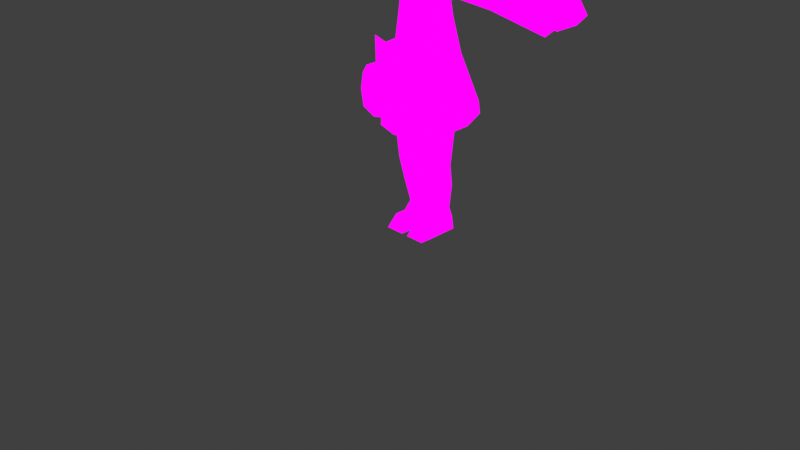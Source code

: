 # Source: Test6.blend  (saved by Blender 4.3.34; exported with 4.5.12 LTS)
import bpy
from mathutils import Matrix  # noqa: F401  (used for matrix-valued properties, if any)

bpy.ops.wm.read_factory_settings(use_empty=True)
scene = bpy.context.scene
scene.name = 'Scene'

# ---- collections
col_collection = bpy.data.collections.new('Collection'); scene.collection.children.link(col_collection)

# ---- images (referenced by path relative to the original .blend; pixels are not part of the script)
import os
ASSET_DIR = os.environ.get("B2B_ASSET_DIR", "")  # directory of the original .blend (textures are referenced by path, not embedded)
HERE = os.path.dirname(os.path.abspath(__file__))  # packed textures are extracted next to this script under _unpacked/

def load_image(name, relpath, width, height, colorspace="sRGB"):
    """Load a texture the original file referenced (path relative to the .blend, or extracted next to this script)."""
    p = next((c for c in (os.path.join(HERE, relpath), os.path.join(ASSET_DIR, relpath)) if relpath and os.path.exists(c)), "")
    if p:
        img = bpy.data.images.load(p, check_existing=True)
        img.name = name
    else:  # same state as the original file: an image datablock whose file is absent (Cycles renders it pink)
        img = bpy.data.images.new(name, width, height)
        img.source = "FILE"
        img.filepath = "//" + (relpath or name)
    img.colorspace_settings.name = colorspace
    return img
img_mimioutfit_png = load_image('mimioutfit.png', 'LowPolyCharacter/Textures/mimioutfit.png', 1024, 1024, 'sRGB')
img_tx_maiface_png = load_image('tx_maiface.png', 'LowPolyCharacter/Textures/tx_maiface.png', 1024, 1024, 'sRGB')

# ---- materials (node trees are filled in below, after node groups)
mat_material_004 = bpy.data.materials.new('Material.004')
mat_material_005 = bpy.data.materials.new('Material.005')
mat_eyes = bpy.data.materials.new('eyes')
mat_mouth = bpy.data.materials.new('mouth')

# ---- material node trees
mat_material_004.use_nodes = True; mat_material_004.node_tree.nodes.clear()
_N = mat_material_004.node_tree.nodes; _L = mat_material_004.node_tree.links
n0 = _N.new('ShaderNodeOutputMaterial'); n0.name = 'Material Output'; n0.location = (300, 300)
n1 = _N.new('ShaderNodeEmission'); n1.name = 'Emission'; n1.location = (10, 300)
n2 = _N.new('ShaderNodeTexImage'); n2.name = 'Image Texture'; n2.location = (-280, 280)
n2.image = img_mimioutfit_png
n2.interpolation = 'Closest'
_L.new(n1.outputs[0], n0.inputs[0])
_L.new(n2.outputs[0], n1.inputs[0])
n0.is_active_output = True
mat_material_005.use_nodes = True; mat_material_005.node_tree.nodes.clear()
_N = mat_material_005.node_tree.nodes; _L = mat_material_005.node_tree.links
n0 = _N.new('ShaderNodeOutputMaterial'); n0.name = 'Material Output'; n0.location = (300, 300)
n1 = _N.new('ShaderNodeEmission'); n1.name = 'Emission'; n1.location = (10, 300)
n2 = _N.new('ShaderNodeTexImage'); n2.name = 'Image Texture'; n2.location = (-280, 280)
n2.image = img_mimioutfit_png
n2.interpolation = 'Closest'
_L.new(n1.outputs[0], n0.inputs[0])
_L.new(n2.outputs[0], n1.inputs[0])
n0.is_active_output = True
mat_eyes.use_nodes = True; mat_eyes.node_tree.nodes.clear()
_N = mat_eyes.node_tree.nodes; _L = mat_eyes.node_tree.links
n0 = _N.new('ShaderNodeOutputMaterial'); n0.name = 'Material Output'; n0.location = (300, 300)
n1 = _N.new('ShaderNodeEmission'); n1.name = 'Emission'; n1.location = (10, 300)
n2 = _N.new('ShaderNodeTexImage'); n2.name = 'Image Texture'; n2.location = (-280, 280)
n2.image = img_tx_maiface_png
n2.interpolation = 'Closest'
n3 = _N.new('ShaderNodeCombineXYZ'); n3.name = 'Combine XYZ'; n3.location = (-1692, 9)
n4 = _N.new('ShaderNodeMix'); n4.name = 'Mix'; n4.location = (-1505, 12)
n4.data_type = 'VECTOR'
n5 = _N.new('ShaderNodeCombineXYZ'); n5.name = 'Combine XYZ.001'; n5.location = (-1696, -279)
n5.inputs[0].default_value = 0.5
n6 = _N.new('ShaderNodeMapping'); n6.name = 'Mapping'; n6.location = (-524, 304)
n7 = _N.new('ShaderNodeTexCoord'); n7.name = 'Texture Coordinate'; n7.location = (-783, 356)
n8 = _N.new('ShaderNodeCombineXYZ'); n8.name = 'Combine XYZ.002'; n8.location = (-1698, -130)
n8.inputs[0].default_value = 0.25
n9 = _N.new('ShaderNodeValue'); n9.name = 'Value'; n9.location = (-1929, 231)
n9.outputs[0].default_value = 0.0
n10 = _N.new('ShaderNodeMath'); n10.name = 'Math'; n10.location = (-1703, 308)
n10.operation = 'GREATER_THAN'
n10.inputs[1].default_value = 1.0
n11 = _N.new('ShaderNodeMath'); n11.name = 'Math.001'; n11.location = (-1518, 305)
n11.operation = 'GREATER_THAN'
n11.inputs[1].default_value = 2.0
n12 = _N.new('ShaderNodeMix'); n12.name = 'Mix.001'; n12.location = (-1314, 11)
n12.data_type = 'VECTOR'
n13 = _N.new('ShaderNodeCombineXYZ'); n13.name = 'Combine XYZ.003'; n13.location = (-1696, -411)
n13.inputs[0].default_value = 0.75
n14 = _N.new('ShaderNodeMix'); n14.name = 'Mix.002'; n14.location = (-1140, 8)
n14.data_type = 'VECTOR'
n15 = _N.new('ShaderNodeMath'); n15.name = 'Math.002'; n15.location = (-1345, 311)
n15.operation = 'GREATER_THAN'
n15.inputs[1].default_value = 3.0
_L.new(n1.outputs[0], n0.inputs[0])
_L.new(n2.outputs[0], n1.inputs[0])
_L.new(n3.outputs[0], n4.inputs[2])
_L.new(n5.outputs[0], n4.inputs[3])
_L.new(n6.outputs[0], n2.inputs[0])
_L.new(n7.outputs[2], n6.inputs[0])
_L.new(n3.outputs[0], n4.inputs[4])
_L.new(n14.outputs[1], n6.inputs[1])
_L.new(n8.outputs[0], n4.inputs[5])
_L.new(n9.outputs[0], n10.inputs[0])
_L.new(n10.outputs[0], n4.inputs[0])
_L.new(n4.outputs[1], n12.inputs[4])
_L.new(n5.outputs[0], n12.inputs[5])
_L.new(n12.outputs[1], n14.inputs[4])
_L.new(n13.outputs[0], n14.inputs[5])
_L.new(n11.outputs[0], n12.inputs[0])
_L.new(n9.outputs[0], n11.inputs[0])
_L.new(n9.outputs[0], n15.inputs[0])
_L.new(n15.outputs[0], n14.inputs[0])
n0.is_active_output = True
mat_mouth.use_nodes = True; mat_mouth.node_tree.nodes.clear()
_N = mat_mouth.node_tree.nodes; _L = mat_mouth.node_tree.links
n0 = _N.new('ShaderNodeOutputMaterial'); n0.name = 'Material Output'; n0.location = (300, 300)
n1 = _N.new('ShaderNodeEmission'); n1.name = 'Emission'; n1.location = (10, 300)
n2 = _N.new('ShaderNodeTexImage'); n2.name = 'Image Texture'; n2.location = (-280, 280)
n2.image = img_tx_maiface_png
n2.interpolation = 'Closest'
n3 = _N.new('ShaderNodeCombineXYZ'); n3.name = 'Combine XYZ'; n3.location = (-1692, 9)
n4 = _N.new('ShaderNodeMix'); n4.name = 'Mix'; n4.location = (-1505, 12)
n4.data_type = 'VECTOR'
n5 = _N.new('ShaderNodeCombineXYZ'); n5.name = 'Combine XYZ.001'; n5.location = (-1696, -279)
n5.inputs[0].default_value = 0.5
n6 = _N.new('ShaderNodeMapping'); n6.name = 'Mapping'; n6.location = (-524, 304)
n7 = _N.new('ShaderNodeTexCoord'); n7.name = 'Texture Coordinate'; n7.location = (-783, 356)
n8 = _N.new('ShaderNodeCombineXYZ'); n8.name = 'Combine XYZ.002'; n8.location = (-1698, -130)
n8.inputs[0].default_value = 0.25
n9 = _N.new('ShaderNodeValue'); n9.name = 'Value'; n9.location = (-1929, 231)
n9.outputs[0].default_value = 1.387
n10 = _N.new('ShaderNodeMath'); n10.name = 'Math'; n10.location = (-1703, 308)
n10.operation = 'GREATER_THAN'
n10.inputs[1].default_value = 1.0
n11 = _N.new('ShaderNodeMath'); n11.name = 'Math.001'; n11.location = (-1518, 305)
n11.operation = 'GREATER_THAN'
n11.inputs[1].default_value = 2.0
n12 = _N.new('ShaderNodeMix'); n12.name = 'Mix.001'; n12.location = (-1314, 11)
n12.data_type = 'VECTOR'
n13 = _N.new('ShaderNodeCombineXYZ'); n13.name = 'Combine XYZ.003'; n13.location = (-1696, -411)
n13.inputs[0].default_value = 0.75
n14 = _N.new('ShaderNodeMix'); n14.name = 'Mix.002'; n14.location = (-1140, 8)
n14.data_type = 'VECTOR'
n15 = _N.new('ShaderNodeMath'); n15.name = 'Math.002'; n15.location = (-1345, 311)
n15.operation = 'GREATER_THAN'
n15.inputs[1].default_value = 3.0
_L.new(n1.outputs[0], n0.inputs[0])
_L.new(n2.outputs[0], n1.inputs[0])
_L.new(n3.outputs[0], n4.inputs[2])
_L.new(n5.outputs[0], n4.inputs[3])
_L.new(n6.outputs[0], n2.inputs[0])
_L.new(n7.outputs[2], n6.inputs[0])
_L.new(n3.outputs[0], n4.inputs[4])
_L.new(n14.outputs[1], n6.inputs[1])
_L.new(n8.outputs[0], n4.inputs[5])
_L.new(n9.outputs[0], n10.inputs[0])
_L.new(n10.outputs[0], n4.inputs[0])
_L.new(n4.outputs[1], n12.inputs[4])
_L.new(n5.outputs[0], n12.inputs[5])
_L.new(n12.outputs[1], n14.inputs[4])
_L.new(n13.outputs[0], n14.inputs[5])
_L.new(n11.outputs[0], n12.inputs[0])
_L.new(n9.outputs[0], n11.inputs[0])
_L.new(n9.outputs[0], n15.inputs[0])
_L.new(n15.outputs[0], n14.inputs[0])
n0.is_active_output = True

# ---- world
world_world = bpy.data.worlds.new('World'); scene.world = world_world
world_world.use_nodes = True; world_world.node_tree.nodes.clear()
_N = world_world.node_tree.nodes; _L = world_world.node_tree.links
n0 = _N.new('ShaderNodeOutputWorld'); n0.name = 'World Output'; n0.location = (300, 300)
n1 = _N.new('ShaderNodeBackground'); n1.name = 'Background'; n1.location = (10, 300)
n1.inputs[0].default_value = (0.05088, 0.05088, 0.05088, 1.0)
_L.new(n1.outputs[0], n0.inputs[0])
n0.is_active_output = True
world_world.color = (0.05088, 0.05088, 0.05088)
world_world.sun_shadow_jitter_overblur = 0.0

# ---- cameras
cam_camera = bpy.data.cameras.new('Camera')
cam_camera.clip_end = 100.0
cam_camera.ortho_scale = 7.314

# ---- meshes
me_cylinder = bpy.data.meshes.new('Cylinder')
me_cylinder.from_pydata([(0.0, 0.1, -0.0625), (0.0, 0.1, 0.0625), (0.09511, 0.0309, -0.0625), (0.09511, 0.0309, 0.0625), (0.05878, -0.0809, -0.0625), (0.05878, -0.0809, 0.0625), (-0.05878, -0.0809, -0.0625), (-0.05878, -0.0809, 0.0625), (-0.09511, 0.0309, -0.0625), (-0.09511, 0.0309, 0.0625)], [], [(0, 1, 3, 2), (2, 3, 5, 4), (4, 5, 7, 6), (3, 1, 9, 7, 5), (6, 7, 9, 8), (8, 9, 1, 0), (0, 2, 4, 6, 8)])
_uv = me_cylinder.uv_layers.new(name='UVMap')
_uv.uv.foreach_set('vector', [0.1801, 0.9178, 0.1801, 0.9209, 0.1789, 0.9209, 0.1789, 0.9178, 0.1789, 0.9178, 0.1789, 0.9209, 0.1776, 0.9209, 0.1776, 0.9178, 0.1776, 0.9178, 0.1776, 0.9209, 0.1764, 0.9209, 0.1764, 0.9178, 0.1769, 0.9167, 0.1755, 0.9177, 0.1741, 0.9167, 0.1746, 0.9151, 0.1763, 0.9151, 0.1764, 0.9178, 0.1764, 0.9209, 0.1752, 0.9209, 0.1752, 0.9178, 0.1752, 0.9178, 0.1752, 0.9209, 0.1739, 0.9209, 0.1739, 0.9178, 0.1786, 0.9177, 0.18, 0.9167, 0.1794, 0.9151, 0.1777, 0.9151, 0.1772, 0.9167])
me_cylinder.materials.append(mat_material_004)
me_cylinder.update()
me_cylinder.normals_split_custom_set([tuple(v) for v in zip(*[iter([0.5878, 0.809, 0.0, 0.5878, 0.809, 0.0, 0.5878, 0.809, 0.0, 0.5878, 0.809, 0.0, 0.9511, -0.309, 0.0, 0.9511, -0.309, 0.0, 0.9511, -0.309, 0.0, 0.9511, -0.309, 0.0, 0.0, -1.0, 0.0, 0.0, -1.0, 0.0, 0.0, -1.0, 0.0, 0.0, -1.0, 0.0, 0.0, 0.0, 1.0, 0.0, 0.0, 1.0, 0.0, 0.0, 1.0, 0.0, 0.0, 1.0, 0.0, 0.0, 1.0, -0.9511, -0.309, 0.0, -0.9511, -0.309, 0.0, -0.9511, -0.309, 0.0, -0.9511, -0.309, 0.0, -0.5878, 0.809, 0.0, -0.5878, 0.809, 0.0, -0.5878, 0.809, 0.0, -0.5878, 0.809, 0.0, 0.0, 0.0, -1.0, 0.0, 0.0, -1.0, 0.0, 0.0, -1.0, 0.0, 0.0, -1.0, 0.0, 0.0, -1.0])] * 3)])
me_circle = bpy.data.meshes.new('Circle')
me_circle.from_pydata([(0.01359, 0.6861, -0.03572), (-0.4663, 0.4972, -0.1239), (-0.6664, 0.02169, -0.2115), (-0.4695, -0.4618, -0.2471), (0.00909, -0.67, -0.21), (0.489, -0.4811, -0.1218), (0.6891, -0.005581, -0.03422), (0.4922, 0.4779, 0.001431), (0.002787, 0.3205, 0.06063), (-0.2237, 0.2309, 0.01879), (-0.3175, 0.005277, -0.02275), (-0.2247, -0.2241, -0.03967), (0.0007763, -0.3229, -0.02204), (0.2283, -0.2333, 0.0198), (0.3233, -0.00766, 0.06134), (0.2299, 0.2217, 0.07825), (-0.2056, -0.1193, 0.7714), (0.01223, 0.2701, 0.04079), (-0.1722, 0.1971, 0.006706), (-0.2485, 0.01332, -0.02714), (-0.1729, -0.1735, -0.04091), (0.01067, -0.254, -0.02656), (0.1959, -0.181, 0.007524), (0.2733, 0.002784, 0.04137), (0.1972, 0.1896, 0.05514)], [], [(0, 7, 15, 8), (6, 5, 13, 14), (4, 3, 11, 12), (2, 1, 9, 10), (7, 6, 14, 15), (5, 4, 12, 13), (3, 2, 10, 11), (1, 0, 8, 9), (15, 16, 14), (13, 16, 12), (11, 16, 10), (9, 16, 8), (8, 16, 15), (14, 16, 13), (12, 16, 11), (10, 16, 9), (2, 3, 20, 19), (0, 1, 18, 17), (7, 0, 17, 24), (5, 6, 23, 22), (3, 4, 21, 20), (1, 2, 19, 18), (6, 7, 24, 23), (4, 5, 22, 21)])
_uv = me_circle.uv_layers.new(name='UVMap')
_uv.uv.foreach_set('vector', [0.5687, 0.4179, 0.5881, 0.4372, 0.5706, 0.4444, 0.5621, 0.4358, 0.5881, 0.4645, 0.5687, 0.4837, 0.5621, 0.4653, 0.5707, 0.4566, 0.5416, 0.4835, 0.5226, 0.4644, 0.5412, 0.4568, 0.5499, 0.4654, 0.5225, 0.4375, 0.5415, 0.4182, 0.5499, 0.4358, 0.5413, 0.4445, 0.5881, 0.4372, 0.5881, 0.4645, 0.5707, 0.4566, 0.5706, 0.4444, 0.5687, 0.4837, 0.5416, 0.4835, 0.5499, 0.4654, 0.5621, 0.4653, 0.5226, 0.4644, 0.5225, 0.4375, 0.5413, 0.4445, 0.5412, 0.4568, 0.5415, 0.4182, 0.5687, 0.4179, 0.5621, 0.4358, 0.5499, 0.4358, 0.7007, 0.2706, 0.6615, 0.45, 0.6546, 0.2699, 0.5692, 0.2697, 0.6615, 0.45, 0.5382, 0.2697, 0.5553, 0.2691, 0.6615, 0.45, 0.5908, 0.2693, 0.6258, 0.2698, 0.6615, 0.45, 0.6397, 0.2703, 0.7499, 0.2694, 0.6615, 0.45, 0.7265, 0.27, 0.6546, 0.2699, 0.6615, 0.45, 0.5692, 0.2697, 0.54, 0.2693, 0.6615, 0.45, 0.5553, 0.2691, 0.5908, 0.2693, 0.6615, 0.45, 0.6258, 0.2698, 0.9577, 0.3483, 0.9576, 0.4061, 0.9113, 0.387, 0.9111, 0.3653, 0.8588, 0.3066, 0.9169, 0.307, 0.8958, 0.3499, 0.8742, 0.3499, 0.8174, 0.3479, 0.8588, 0.3066, 0.8742, 0.3499, 0.8591, 0.3652, 0.8588, 0.4473, 0.8174, 0.4063, 0.859, 0.3868, 0.8743, 0.4022, 0.9576, 0.4061, 0.9168, 0.447, 0.8959, 0.4023, 0.9113, 0.387, 0.9169, 0.307, 0.9577, 0.3483, 0.9111, 0.3653, 0.8958, 0.3499, 0.8174, 0.4063, 0.8174, 0.3479, 0.8591, 0.3652, 0.859, 0.3868, 0.9168, 0.447, 0.8588, 0.4473, 0.8743, 0.4022, 0.8959, 0.4023])
me_circle.materials.append(mat_material_004)
me_circle.update()
me_body = bpy.data.meshes.new('Body')
me_body.from_pydata([(-30.68, -94.03, -39.78), (1.593e-06, 30.25, 36.12), (1.375e-06, -95.41, -46.6), (-19.79, 30.08, 30.97), (-53.14, -79.89, 29.68), (-34.28, 29.63, 16.9), (1.874e-06, -164.6, 94.05), (1.593e-06, 65.56, 30.56), (-42.36, -166.9, 83.05), (-18.81, 65.56, 26.51), (-73.37, -172.9, 53.0), (-32.58, 65.56, 15.42), (-84.72, -181.1, 11.94), (-37.61, 65.56, 0.2763), (-73.37, -189.4, -29.11), (-32.58, 65.56, -14.87), (-42.36, -195.4, -59.17), (-18.81, 65.56, -25.95), (9.073e-07, -197.6, -70.17), (1.593e-06, 65.56, -30.01), (1.435e-06, -74.71, 55.11), (-39.58, 29.01, -2.321), (-30.68, -76.1, 48.3), (-34.28, 28.4, -21.54), (-61.36, -85.06, 4.258), (-53.14, -90.24, -21.17), (-19.79, 27.95, -35.62), (1.593e-06, -9.968, 40.38), (-23.4, -10.46, 34.85), (-40.53, -11.81, 19.75), (-46.8, -13.65, -0.8775), (-40.53, -15.49, -21.51), (-23.4, -16.84, -36.61), (1.593e-06, -17.34, -42.13), (1.593e-06, 27.78, -40.77), (1.4e-06, -147.5, -4.308), (30.68, -94.03, -39.78), (19.79, 30.08, 30.97), (53.14, -79.89, 29.68), (34.28, 29.63, 16.9), (42.36, -166.9, 83.05), (18.81, 65.56, 26.51), (73.37, -172.9, 53.0), (32.58, 65.56, 15.42), (84.72, -181.1, 11.94), (37.61, 65.56, 0.2763), (73.37, -189.4, -29.11), (32.58, 65.56, -14.87), (42.36, -195.4, -59.17), (18.81, 65.56, -25.95), (39.58, 29.01, -2.321), (30.68, -76.1, 48.3), (34.28, 28.4, -21.54), (61.36, -85.06, 4.258), (53.14, -90.24, -21.17), (19.79, 27.95, -35.62), (23.4, -10.46, 34.85), (40.53, -11.81, 19.75), (46.8, -13.65, -0.8775), (40.53, -15.49, -21.51), (23.4, -16.84, -36.61), (-19.86, 59.34, -43.91), (1.706e-06, 38.53, -47.35), (1.894e-06, 75.11, -26.55), (1.834e-06, 64.56, -51.96), (19.86, 59.34, -43.91), (-50.44, 74.96, -18.11), (-13.37, 32.39, -47.5), (-44.66, 57.48, -33.83), (-15.95, 23.49, 50.75), (-26.1, 36.74, -44.8), (-23.67, 56.1, 39.74), (-31.13, 30.48, 46.42), (-25.81, 60.75, -37.79), (-46.2, 53.76, 35.95), (-26.49, 76.18, 22.97), (-49.65, 72.81, 22.18), (-50.44, 80.57, 2.391), (-27.72, 84.92, 2.623), (1.593e-06, 76.21, -22.51), (1.593e-06, 58.91, -41.52), (1.593e-06, 30.14, -49.68), (1.593e-06, 18.66, 52.55), (1.593e-06, 54.36, 43.81), (1.593e-06, 73.59, 26.75), (1.593e-06, 81.58, 2.476), (-28.78, 79.36, -18.76), (1.593e-06, 40.62, 2.303), (50.44, 74.96, -18.11), (13.37, 32.39, -47.5), (44.66, 57.48, -33.83), (15.95, 23.49, 50.75), (26.1, 36.74, -44.8), (23.67, 56.1, 39.74), (31.13, 30.48, 46.42), (25.81, 60.75, -37.79), (46.2, 53.76, 35.95), (26.49, 76.18, 22.97), (49.65, 72.81, 22.18), (50.44, 80.57, 2.391), (27.72, 84.92, 2.623), (28.78, 79.36, -18.76)], [], [(22, 8, 6, 20), (3, 9, 11, 5), (0, 16, 14, 25), (1, 7, 9, 3), (8, 22, 4, 10), (5, 11, 13, 21), (12, 24, 25, 14), (23, 15, 17, 26), (16, 0, 2, 18), (21, 13, 15, 23), (24, 12, 10, 4), (26, 17, 19, 34), (26, 32, 31, 23), (16, 35, 14), (22, 28, 29, 4), (24, 30, 31, 25), (0, 32, 33, 2), (8, 35, 6), (14, 35, 12), (12, 35, 10), (10, 35, 8), (28, 22, 20, 27), (28, 3, 5, 29), (30, 24, 4, 29), (30, 21, 23, 31), (32, 0, 25, 31), (32, 26, 34, 33), (3, 28, 27, 1), (18, 35, 16), (21, 30, 29, 5), (51, 20, 6, 40), (37, 39, 43, 41), (36, 54, 46, 48), (1, 37, 41, 7), (40, 42, 38, 51), (39, 50, 45, 43), (44, 46, 54, 53), (52, 55, 49, 47), (48, 18, 2, 36), (50, 52, 47, 45), (53, 38, 42, 44), (55, 34, 19, 49), (55, 52, 59, 60), (48, 46, 35), (51, 38, 57, 56), (53, 54, 59, 58), (36, 2, 33, 60), (40, 6, 35), (46, 44, 35), (44, 42, 35), (42, 40, 35), (56, 27, 20, 51), (56, 57, 39, 37), (58, 57, 38, 53), (58, 59, 52, 50), (60, 59, 54, 36), (60, 33, 34, 55), (37, 1, 27, 56), (18, 48, 35), (50, 39, 57, 58), (61, 64, 62), (63, 64, 61), (65, 62, 64), (63, 65, 64), (86, 79, 80, 73), (66, 86, 73, 68), (69, 82, 83, 71), (72, 69, 71, 74), (75, 84, 85, 78), (76, 75, 78, 77), (86, 66, 77, 78), (78, 85, 79, 86), (67, 70, 68, 73), (73, 80, 81, 67), (84, 75, 71, 83), (75, 76, 74, 71), (68, 87, 66), (70, 87, 68), (66, 87, 77), (67, 87, 70), (77, 87, 76), (81, 87, 67), (76, 87, 74), (74, 87, 72), (72, 87, 69), (69, 87, 82), (101, 95, 80, 79), (88, 90, 95, 101), (91, 93, 83, 82), (94, 96, 93, 91), (97, 100, 85, 84), (98, 99, 100, 97), (101, 100, 99, 88), (100, 101, 79, 85), (89, 95, 90, 92), (95, 89, 81, 80), (84, 83, 93, 97), (97, 93, 96, 98), (90, 88, 87), (92, 90, 87), (88, 99, 87), (89, 92, 87), (99, 98, 87), (81, 89, 87), (98, 96, 87), (96, 94, 87), (94, 91, 87), (91, 82, 87)])
_uv = me_body.uv_layers.new(name='UVMap')
_uv.uv.foreach_set('vector', [0.6415, 0.4037, 0.6465, 0.37, 0.6282, 0.3708, 0.6282, 0.4042, 0.6355, 0.4528, 0.6352, 0.466, 0.6403, 0.466, 0.6409, 0.4526, 0.6384, 0.4025, 0.643, 0.3686, 0.6551, 0.3706, 0.6472, 0.4038, 0.6282, 0.4529, 0.6282, 0.466, 0.6352, 0.466, 0.6355, 0.4528, 0.6465, 0.37, 0.6415, 0.4037, 0.6512, 0.4023, 0.66, 0.3678, 0.6409, 0.4526, 0.6403, 0.466, 0.6421, 0.466, 0.6429, 0.4524, 0.6595, 0.3734, 0.6504, 0.4055, 0.6472, 0.4038, 0.6551, 0.3706, 0.6379, 0.4522, 0.6373, 0.4646, 0.6327, 0.4646, 0.633, 0.452, 0.643, 0.3686, 0.6384, 0.4025, 0.6264, 0.4021, 0.6264, 0.3679, 0.6396, 0.4524, 0.639, 0.4646, 0.6373, 0.4646, 0.6379, 0.4522, 0.6548, 0.4004, 0.6649, 0.3647, 0.66, 0.3678, 0.6512, 0.4023, 0.633, 0.452, 0.6327, 0.4646, 0.6264, 0.4646, 0.6264, 0.452, 0.633, 0.452, 0.6342, 0.4371, 0.64, 0.4375, 0.6379, 0.4522, 0.6549, 0.1341, 0.605, 0.1507, 0.6402, 0.1084, 0.6415, 0.4037, 0.6369, 0.4378, 0.6432, 0.4373, 0.6512, 0.4023, 0.6504, 0.4055, 0.6421, 0.4381, 0.64, 0.4375, 0.6472, 0.4038, 0.6384, 0.4025, 0.6342, 0.4371, 0.6264, 0.4369, 0.6264, 0.4021, 0.5591, 0.1085, 0.605, 0.1507, 0.5442, 0.1346, 0.6402, 0.1084, 0.605, 0.1507, 0.6147, 0.09343, 0.6147, 0.09343, 0.605, 0.1507, 0.585, 0.09343, 0.585, 0.09343, 0.605, 0.1507, 0.5591, 0.1085, 0.6369, 0.4378, 0.6415, 0.4037, 0.6282, 0.4042, 0.6282, 0.4379, 0.6369, 0.4378, 0.6355, 0.4528, 0.6409, 0.4526, 0.6432, 0.4373, 0.6455, 0.4366, 0.6548, 0.4004, 0.6512, 0.4023, 0.6432, 0.4373, 0.6421, 0.4381, 0.6396, 0.4524, 0.6379, 0.4522, 0.64, 0.4375, 0.6342, 0.4371, 0.6384, 0.4025, 0.6472, 0.4038, 0.64, 0.4375, 0.6342, 0.4371, 0.633, 0.452, 0.6264, 0.452, 0.6264, 0.4369, 0.6355, 0.4528, 0.6369, 0.4378, 0.6282, 0.4379, 0.6282, 0.4529, 0.6549, 0.1638, 0.605, 0.1507, 0.6549, 0.1341, 0.6429, 0.4524, 0.6455, 0.4366, 0.6432, 0.4373, 0.6409, 0.4526, 0.6149, 0.4037, 0.6282, 0.4042, 0.6282, 0.3708, 0.6098, 0.37, 0.6208, 0.4528, 0.6154, 0.4526, 0.6161, 0.466, 0.6212, 0.466, 0.6144, 0.4025, 0.6056, 0.4038, 0.5977, 0.3706, 0.6099, 0.3686, 0.6282, 0.4529, 0.6208, 0.4528, 0.6212, 0.466, 0.6282, 0.466, 0.6098, 0.37, 0.5963, 0.3678, 0.6051, 0.4023, 0.6149, 0.4037, 0.6154, 0.4526, 0.6135, 0.4524, 0.6142, 0.466, 0.6161, 0.466, 0.5933, 0.3734, 0.5977, 0.3706, 0.6056, 0.4038, 0.6024, 0.4055, 0.6149, 0.4522, 0.6198, 0.452, 0.6201, 0.4646, 0.6155, 0.4646, 0.6099, 0.3686, 0.6264, 0.3679, 0.6264, 0.4021, 0.6144, 0.4025, 0.6132, 0.4524, 0.6149, 0.4522, 0.6155, 0.4646, 0.6138, 0.4646, 0.6016, 0.4004, 0.6051, 0.4023, 0.5963, 0.3678, 0.5914, 0.3647, 0.6198, 0.452, 0.6264, 0.452, 0.6264, 0.4646, 0.6201, 0.4646, 0.6198, 0.452, 0.6149, 0.4522, 0.6129, 0.4375, 0.6186, 0.4371, 0.6402, 0.1897, 0.6148, 0.2049, 0.605, 0.1507, 0.6149, 0.4037, 0.6051, 0.4023, 0.6131, 0.4373, 0.6195, 0.4378, 0.6024, 0.4055, 0.6056, 0.4038, 0.6129, 0.4375, 0.6108, 0.4381, 0.6144, 0.4025, 0.6264, 0.4021, 0.6264, 0.4369, 0.6186, 0.4371, 0.5443, 0.1647, 0.5442, 0.1346, 0.605, 0.1507, 0.6148, 0.2049, 0.5852, 0.2052, 0.605, 0.1507, 0.5852, 0.2052, 0.5593, 0.1906, 0.605, 0.1507, 0.5593, 0.1906, 0.5443, 0.1647, 0.605, 0.1507, 0.6195, 0.4378, 0.6282, 0.4379, 0.6282, 0.4042, 0.6149, 0.4037, 0.6195, 0.4378, 0.6131, 0.4373, 0.6154, 0.4526, 0.6208, 0.4528, 0.6108, 0.4366, 0.6131, 0.4373, 0.6051, 0.4023, 0.6016, 0.4004, 0.6108, 0.4381, 0.6129, 0.4375, 0.6149, 0.4522, 0.6132, 0.4524, 0.6186, 0.4371, 0.6129, 0.4375, 0.6056, 0.4038, 0.6144, 0.4025, 0.6186, 0.4371, 0.6264, 0.4369, 0.6264, 0.452, 0.6198, 0.452, 0.6208, 0.4528, 0.6282, 0.4529, 0.6282, 0.4379, 0.6195, 0.4378, 0.6549, 0.1638, 0.6402, 0.1897, 0.605, 0.1507, 0.6135, 0.4524, 0.6154, 0.4526, 0.6131, 0.4373, 0.6108, 0.4366, 0.95, 0.65, 0.9, 0.65, 0.9, 0.6, 0.9, 0.7, 0.9, 0.65, 0.95, 0.65, 0.85, 0.65, 0.9, 0.6, 0.9, 0.65, 0.9, 0.7, 0.85, 0.65, 0.9, 0.65, 0.8159, 0.8383, 0.8319, 0.8314, 0.8314, 0.7949, 0.8171, 0.8021, 0.8037, 0.837, 0.8159, 0.8383, 0.8171, 0.8021, 0.8062, 0.8033, 0.8203, 0.9846, 0.8292, 0.9944, 0.8314, 0.9416, 0.8179, 0.9344, 0.812, 0.9709, 0.8203, 0.9846, 0.8179, 0.9344, 0.8047, 0.9321, 0.8176, 0.8977, 0.8319, 0.9046, 0.8319, 0.8678, 0.8159, 0.8677, 0.8036, 0.8978, 0.8176, 0.8977, 0.8159, 0.8677, 0.8037, 0.8671, 0.8159, 0.8383, 0.8037, 0.837, 0.8037, 0.8671, 0.8159, 0.8677, 0.8159, 0.8677, 0.8319, 0.8678, 0.8319, 0.8314, 0.8159, 0.8383, 0.8222, 0.7586, 0.8152, 0.7676, 0.8062, 0.8033, 0.8171, 0.8021, 0.8171, 0.8021, 0.8314, 0.7949, 0.8296, 0.7527, 0.8222, 0.7586, 0.8319, 0.9046, 0.8176, 0.8977, 0.8179, 0.9344, 0.8314, 0.9416, 0.8176, 0.8977, 0.8036, 0.8978, 0.8047, 0.9321, 0.8179, 0.9344, 0.9435, 0.855, 0.9435, 0.855, 0.9435, 0.855, 0.9435, 0.855, 0.9435, 0.855, 0.9435, 0.855, 0.9435, 0.855, 0.9435, 0.855, 0.9435, 0.855, 0.9435, 0.855, 0.9435, 0.855, 0.9435, 0.855, 0.9435, 0.855, 0.9435, 0.855, 0.9435, 0.855, 0.9435, 0.855, 0.9435, 0.855, 0.9435, 0.855, 0.9435, 0.855, 0.9435, 0.855, 0.9435, 0.855, 0.9435, 0.855, 0.9435, 0.855, 0.9435, 0.855, 0.9435, 0.855, 0.9435, 0.855, 0.9435, 0.855, 0.9435, 0.855, 0.9435, 0.855, 0.9435, 0.855, 0.8159, 0.8383, 0.8171, 0.8021, 0.8314, 0.7949, 0.8319, 0.8314, 0.8037, 0.837, 0.8062, 0.8033, 0.8171, 0.8021, 0.8159, 0.8383, 0.8203, 0.9846, 0.8179, 0.9344, 0.8314, 0.9416, 0.8292, 0.9944, 0.812, 0.9709, 0.8047, 0.9321, 0.8179, 0.9344, 0.8203, 0.9846, 0.8176, 0.8977, 0.8159, 0.8677, 0.8319, 0.8678, 0.8319, 0.9046, 0.8036, 0.8978, 0.8037, 0.8671, 0.8159, 0.8677, 0.8176, 0.8977, 0.8159, 0.8383, 0.8159, 0.8677, 0.8037, 0.8671, 0.8037, 0.837, 0.8159, 0.8677, 0.8159, 0.8383, 0.8319, 0.8314, 0.8319, 0.8678, 0.8222, 0.7586, 0.8171, 0.8021, 0.8062, 0.8033, 0.8152, 0.7676, 0.8171, 0.8021, 0.8222, 0.7586, 0.8296, 0.7527, 0.8314, 0.7949, 0.8319, 0.9046, 0.8314, 0.9416, 0.8179, 0.9344, 0.8176, 0.8977, 0.8176, 0.8977, 0.8179, 0.9344, 0.8047, 0.9321, 0.8036, 0.8978, 0.9435, 0.855, 0.9435, 0.855, 0.9435, 0.855, 0.9435, 0.855, 0.9435, 0.855, 0.9435, 0.855, 0.9435, 0.855, 0.9435, 0.855, 0.9435, 0.855, 0.9435, 0.855, 0.9435, 0.855, 0.9435, 0.855, 0.9435, 0.855, 0.9435, 0.855, 0.9435, 0.855, 0.9435, 0.855, 0.9435, 0.855, 0.9435, 0.855, 0.9435, 0.855, 0.9435, 0.855, 0.9435, 0.855, 0.9435, 0.855, 0.9435, 0.855, 0.9435, 0.855, 0.9435, 0.855, 0.9435, 0.855, 0.9435, 0.855, 0.9435, 0.855, 0.9435, 0.855, 0.9435, 0.855])
_ca = me_body.color_attributes.new('Attribute', 'BYTE_COLOR', 'CORNER')
_ca.data.foreach_set('color', [1.0, 1.0, 1.0, 1.0, 1.0, 1.0, 1.0, 1.0, 1.0, 1.0, 1.0, 1.0, 1.0, 1.0, 1.0, 1.0, 1.0, 1.0, 1.0, 1.0, 1.0, 1.0, 1.0, 1.0, 1.0, 1.0, 1.0, 1.0, 1.0, 1.0, 1.0, 1.0, 1.0, 1.0, 1.0, 1.0, 1.0, 1.0, 1.0, 1.0, 1.0, 1.0, 1.0, 1.0, 1.0, 1.0, 1.0, 1.0, 1.0, 1.0, 1.0, 1.0, 1.0, 1.0, 1.0, 1.0, 1.0, 1.0, 1.0, 1.0, 1.0, 1.0, 1.0, 1.0, 1.0, 1.0, 1.0, 1.0, 1.0, 1.0, 1.0, 1.0, 1.0, 1.0, 1.0, 1.0, 1.0, 1.0, 1.0, 1.0, 1.0, 1.0, 1.0, 1.0, 1.0, 1.0, 1.0, 1.0, 1.0, 1.0, 1.0, 1.0, 1.0, 1.0, 1.0, 1.0, 1.0, 1.0, 1.0, 1.0, 1.0, 1.0, 1.0, 1.0, 1.0, 1.0, 1.0, 1.0, 1.0, 1.0, 1.0, 1.0, 1.0, 1.0, 1.0, 1.0, 1.0, 1.0, 1.0, 1.0, 1.0, 1.0, 1.0, 1.0, 1.0, 1.0, 1.0, 1.0, 1.0, 1.0, 1.0, 1.0, 1.0, 1.0, 1.0, 1.0, 1.0, 1.0, 1.0, 1.0, 1.0, 1.0, 1.0, 1.0, 1.0, 1.0, 1.0, 1.0, 1.0, 1.0, 1.0, 1.0, 1.0, 1.0, 1.0, 1.0, 1.0, 1.0, 1.0, 1.0, 1.0, 1.0, 1.0, 1.0, 1.0, 1.0, 1.0, 1.0, 1.0, 1.0, 1.0, 1.0, 1.0, 1.0, 1.0, 1.0, 1.0, 1.0, 1.0, 1.0, 1.0, 1.0, 1.0, 1.0, 1.0, 1.0, 1.0, 1.0, 1.0, 1.0, 1.0, 1.0, 1.0, 1.0, 1.0, 1.0, 1.0, 1.0, 1.0, 1.0, 1.0, 1.0, 1.0, 1.0, 1.0, 1.0, 1.0, 1.0, 1.0, 1.0, 1.0, 1.0, 1.0, 1.0, 1.0, 1.0, 1.0, 1.0, 1.0, 1.0, 1.0, 1.0, 1.0, 1.0, 1.0, 1.0, 1.0, 1.0, 1.0, 1.0, 1.0, 1.0, 1.0, 1.0, 1.0, 1.0, 1.0, 1.0, 1.0, 1.0, 1.0, 1.0, 1.0, 1.0, 1.0, 1.0, 1.0, 1.0, 1.0, 1.0, 1.0, 1.0, 1.0, 1.0, 1.0, 1.0, 1.0, 1.0, 1.0, 1.0, 1.0, 1.0, 1.0, 1.0, 1.0, 1.0, 1.0, 1.0, 1.0, 1.0, 1.0, 1.0, 1.0, 1.0, 1.0, 1.0, 1.0, 1.0, 1.0, 1.0, 1.0, 1.0, 1.0, 1.0, 1.0, 1.0, 1.0, 1.0, 1.0, 1.0, 1.0, 1.0, 1.0, 1.0, 1.0, 1.0, 1.0, 1.0, 1.0, 1.0, 1.0, 1.0, 1.0, 1.0, 1.0, 1.0, 1.0, 1.0, 1.0, 1.0, 1.0, 1.0, 1.0, 1.0, 1.0, 1.0, 1.0, 1.0, 1.0, 1.0, 1.0, 1.0, 1.0, 1.0, 1.0, 1.0, 1.0, 1.0, 1.0, 1.0, 1.0, 1.0, 1.0, 1.0, 1.0, 1.0, 1.0, 1.0, 1.0, 1.0, 1.0, 1.0, 1.0, 1.0, 1.0, 1.0, 1.0, 1.0, 1.0, 1.0, 1.0, 1.0, 1.0, 1.0, 1.0, 1.0, 1.0, 1.0, 1.0, 1.0, 1.0, 1.0, 1.0, 1.0, 1.0, 1.0, 1.0, 1.0, 1.0, 1.0, 1.0, 1.0, 1.0, 1.0, 1.0, 1.0, 1.0, 1.0, 1.0, 1.0, 1.0, 1.0, 1.0, 1.0, 1.0, 1.0, 1.0, 1.0, 1.0, 1.0, 1.0, 1.0, 1.0, 1.0, 1.0, 1.0, 1.0, 1.0, 1.0, 1.0, 1.0, 1.0, 1.0, 1.0, 1.0, 1.0, 1.0, 1.0, 1.0, 1.0, 1.0, 1.0, 1.0, 1.0, 1.0, 1.0, 1.0, 1.0, 1.0, 1.0, 1.0, 1.0, 1.0, 1.0, 1.0, 1.0, 1.0, 1.0, 1.0, 1.0, 1.0, 1.0, 1.0, 1.0, 1.0, 1.0, 1.0, 1.0, 1.0, 1.0, 1.0, 1.0, 1.0, 1.0, 1.0, 1.0, 1.0, 1.0, 1.0, 1.0, 1.0, 1.0, 1.0, 1.0, 1.0, 1.0, 1.0, 1.0, 1.0, 1.0, 1.0, 1.0, 1.0, 1.0, 1.0, 1.0, 1.0, 1.0, 1.0, 1.0, 1.0, 1.0, 1.0, 1.0, 1.0, 1.0, 1.0, 1.0, 1.0, 1.0, 1.0, 1.0, 1.0, 1.0, 1.0, 1.0, 1.0, 1.0, 1.0, 1.0, 1.0, 1.0, 1.0, 1.0, 1.0, 1.0, 1.0, 1.0, 1.0, 1.0, 1.0, 1.0, 1.0, 1.0, 1.0, 1.0, 1.0, 1.0, 1.0, 1.0, 1.0, 1.0, 1.0, 1.0, 1.0, 1.0, 1.0, 1.0, 1.0, 1.0, 1.0, 1.0, 1.0, 1.0, 1.0, 1.0, 1.0, 1.0, 1.0, 1.0, 1.0, 1.0, 1.0, 1.0, 1.0, 1.0, 1.0, 1.0, 1.0, 1.0, 1.0, 1.0, 1.0, 1.0, 1.0, 1.0, 1.0, 1.0, 1.0, 1.0, 1.0, 1.0, 1.0, 1.0, 1.0, 1.0, 1.0, 1.0, 1.0, 1.0, 1.0, 1.0, 1.0, 1.0, 1.0, 1.0, 1.0, 1.0, 1.0, 1.0, 1.0, 1.0, 1.0, 1.0, 1.0, 1.0, 1.0, 1.0, 1.0, 1.0, 1.0, 1.0, 1.0, 1.0, 1.0, 1.0, 1.0, 1.0, 1.0, 1.0, 1.0, 1.0, 1.0, 1.0, 1.0, 1.0, 1.0, 1.0, 1.0, 1.0, 1.0, 1.0, 1.0, 1.0, 1.0, 1.0, 1.0, 1.0, 1.0, 1.0, 1.0, 1.0, 1.0, 1.0, 1.0, 1.0, 1.0, 1.0, 1.0, 1.0, 1.0, 1.0, 1.0, 1.0, 1.0, 1.0, 1.0, 1.0, 1.0, 1.0, 1.0, 1.0, 1.0, 1.0, 1.0, 1.0, 1.0, 1.0, 1.0, 1.0, 1.0, 1.0, 1.0, 1.0, 1.0, 1.0, 1.0, 1.0, 1.0, 1.0, 1.0, 1.0, 1.0, 1.0, 1.0, 1.0, 1.0, 1.0, 1.0, 1.0, 1.0, 1.0, 1.0, 1.0, 1.0, 1.0, 1.0, 1.0, 1.0, 1.0, 1.0, 1.0, 1.0, 1.0, 1.0, 1.0, 1.0, 1.0, 1.0, 1.0, 1.0, 1.0, 1.0, 1.0, 1.0, 1.0, 1.0, 1.0, 1.0, 1.0, 1.0, 1.0, 1.0, 1.0, 1.0, 1.0, 1.0, 1.0, 1.0, 1.0, 1.0, 1.0, 1.0, 1.0, 1.0, 1.0, 1.0, 1.0, 1.0, 1.0, 1.0, 1.0, 1.0, 1.0, 1.0, 1.0, 1.0, 1.0, 1.0, 1.0, 1.0, 1.0, 1.0, 1.0, 1.0, 1.0, 1.0, 1.0, 1.0, 1.0, 1.0, 1.0, 1.0, 1.0, 1.0, 1.0, 1.0, 1.0, 1.0, 1.0, 1.0, 1.0, 1.0, 1.0, 1.0, 1.0, 1.0, 1.0, 1.0, 1.0, 1.0, 1.0, 1.0, 1.0, 1.0, 1.0, 1.0, 1.0, 1.0, 1.0, 1.0, 1.0, 1.0, 1.0, 1.0, 1.0, 1.0, 1.0, 1.0, 1.0, 1.0, 1.0, 1.0, 1.0, 1.0, 1.0, 1.0, 1.0, 1.0, 1.0, 1.0, 1.0, 1.0, 1.0, 1.0, 1.0, 1.0, 1.0, 1.0, 1.0, 1.0, 1.0, 1.0, 1.0, 1.0, 1.0, 1.0, 1.0, 1.0, 1.0, 1.0, 1.0, 1.0, 1.0, 1.0, 1.0, 1.0, 1.0, 1.0, 1.0, 1.0, 1.0, 1.0, 1.0, 1.0, 1.0, 1.0, 1.0, 1.0, 1.0, 1.0, 1.0, 1.0, 1.0, 1.0, 1.0, 1.0, 1.0, 1.0, 1.0, 1.0, 1.0, 1.0, 1.0, 1.0, 1.0, 1.0, 1.0, 1.0, 1.0, 1.0, 1.0, 1.0, 1.0, 1.0, 1.0, 1.0, 1.0, 1.0, 1.0, 1.0, 1.0, 1.0, 1.0, 1.0, 1.0, 1.0, 1.0, 1.0, 1.0, 1.0, 1.0, 1.0, 1.0, 1.0, 1.0, 1.0, 1.0, 1.0, 1.0, 1.0, 1.0, 1.0, 1.0, 1.0, 1.0, 1.0, 1.0, 1.0, 1.0, 1.0, 1.0, 1.0, 1.0, 1.0, 1.0, 1.0, 1.0, 1.0, 1.0, 1.0, 1.0, 1.0, 1.0, 1.0, 1.0, 1.0, 1.0, 1.0, 1.0, 1.0, 1.0, 1.0, 1.0, 1.0, 1.0, 1.0, 1.0, 1.0, 1.0, 1.0, 1.0, 1.0, 1.0, 1.0, 1.0, 1.0, 1.0, 1.0, 1.0, 1.0, 1.0, 1.0, 1.0, 1.0, 1.0, 1.0, 1.0, 1.0, 1.0, 1.0, 1.0, 1.0, 1.0, 1.0, 1.0, 1.0, 1.0, 1.0, 1.0, 1.0, 1.0, 1.0, 1.0, 1.0, 1.0, 1.0, 1.0, 1.0, 1.0, 1.0, 1.0, 1.0, 1.0, 1.0, 1.0, 1.0, 1.0, 1.0, 1.0, 1.0, 1.0, 1.0, 1.0, 1.0, 1.0, 1.0, 1.0, 1.0, 1.0, 1.0, 1.0, 1.0, 1.0, 1.0, 1.0, 1.0, 1.0, 1.0, 1.0, 1.0, 1.0, 1.0, 1.0, 1.0, 1.0, 1.0, 1.0, 1.0, 1.0, 1.0, 1.0, 1.0, 1.0, 1.0, 1.0, 1.0, 1.0, 1.0, 1.0, 1.0, 1.0, 1.0, 1.0, 1.0, 1.0, 1.0, 1.0, 1.0, 1.0, 1.0, 1.0, 1.0, 1.0, 1.0, 1.0, 1.0, 1.0, 1.0, 1.0, 1.0, 1.0, 1.0, 1.0, 1.0, 1.0, 1.0, 1.0, 1.0, 1.0, 1.0, 1.0, 1.0, 1.0, 1.0, 1.0, 1.0, 1.0, 1.0, 1.0, 1.0, 1.0, 1.0, 1.0, 1.0, 1.0, 1.0, 1.0, 1.0, 1.0, 1.0, 1.0, 1.0, 1.0, 1.0, 1.0, 1.0, 1.0, 1.0, 1.0, 1.0, 1.0, 1.0, 1.0, 1.0, 1.0, 1.0, 1.0, 1.0, 1.0, 1.0, 1.0, 1.0, 1.0, 1.0, 1.0, 1.0, 1.0, 1.0, 1.0, 1.0, 1.0, 1.0, 1.0, 1.0, 1.0, 1.0, 1.0, 1.0, 1.0, 1.0, 1.0, 1.0, 1.0, 1.0, 1.0, 1.0, 1.0, 1.0, 1.0, 1.0, 1.0, 1.0, 1.0, 1.0, 1.0, 1.0, 1.0, 1.0, 1.0, 1.0, 1.0, 1.0, 1.0, 1.0, 1.0, 1.0, 1.0, 1.0, 1.0, 1.0, 1.0, 1.0, 1.0, 1.0, 1.0, 1.0, 1.0, 1.0, 1.0, 1.0, 1.0, 1.0, 1.0, 1.0, 1.0, 1.0, 1.0, 1.0, 1.0, 1.0, 1.0, 1.0, 1.0, 1.0, 1.0, 1.0, 1.0, 1.0, 1.0, 1.0, 1.0, 1.0, 1.0, 1.0, 1.0, 1.0, 1.0, 1.0, 1.0, 1.0, 1.0, 1.0, 1.0, 1.0, 1.0, 1.0, 1.0, 1.0, 1.0, 1.0, 1.0, 1.0, 1.0, 1.0, 1.0, 1.0, 1.0, 1.0, 1.0, 1.0, 1.0, 1.0, 1.0, 1.0, 1.0, 1.0, 1.0, 1.0, 1.0, 1.0, 1.0, 1.0, 1.0, 1.0, 1.0, 1.0, 1.0, 1.0, 1.0, 1.0, 1.0, 1.0, 1.0, 1.0, 1.0, 1.0, 1.0, 1.0, 1.0, 1.0, 1.0, 1.0, 1.0, 1.0, 1.0, 1.0, 1.0, 1.0, 1.0, 1.0, 1.0, 1.0, 1.0, 1.0, 1.0, 1.0, 1.0, 1.0, 1.0, 1.0, 1.0, 1.0, 1.0, 1.0, 1.0, 1.0, 1.0, 1.0, 1.0, 1.0, 1.0, 1.0, 1.0, 1.0, 1.0, 1.0, 1.0, 1.0, 1.0, 1.0, 1.0, 1.0, 1.0, 1.0, 1.0, 1.0, 1.0, 1.0, 1.0, 1.0, 1.0, 1.0, 1.0, 1.0, 1.0, 1.0, 1.0, 1.0, 1.0, 1.0, 1.0, 1.0, 1.0, 1.0, 1.0, 1.0, 1.0, 1.0, 1.0, 1.0, 1.0, 1.0, 1.0, 1.0, 1.0, 1.0, 1.0, 1.0, 1.0, 1.0, 1.0, 1.0, 1.0, 1.0, 1.0, 1.0, 1.0, 1.0, 1.0, 1.0, 1.0, 1.0, 1.0, 1.0, 1.0, 1.0, 1.0, 1.0, 1.0, 1.0, 1.0, 1.0, 1.0, 1.0, 1.0, 1.0, 1.0, 1.0, 1.0, 1.0, 1.0, 1.0, 1.0, 1.0, 1.0, 1.0, 1.0, 1.0, 1.0, 1.0, 1.0, 1.0, 1.0, 1.0, 1.0, 1.0, 1.0, 1.0, 1.0, 1.0, 1.0, 1.0, 1.0, 1.0, 1.0, 1.0, 1.0, 1.0, 1.0, 1.0, 1.0, 1.0, 1.0, 1.0, 1.0, 1.0, 1.0, 1.0, 1.0, 1.0, 1.0, 1.0, 1.0, 1.0, 1.0, 1.0, 1.0, 1.0, 1.0, 1.0, 1.0, 1.0, 1.0, 1.0, 1.0, 1.0, 1.0, 1.0, 1.0, 1.0, 1.0, 1.0, 1.0, 1.0, 1.0, 1.0, 1.0, 1.0, 1.0, 1.0, 1.0, 1.0, 1.0, 1.0, 1.0, 1.0, 1.0, 1.0, 1.0, 1.0, 1.0, 1.0, 1.0, 1.0, 1.0, 1.0, 1.0, 1.0, 1.0, 1.0, 1.0, 1.0, 1.0, 1.0, 1.0, 1.0, 1.0, 1.0, 1.0, 1.0, 1.0, 1.0, 1.0, 1.0, 1.0, 1.0, 1.0, 1.0, 1.0, 1.0, 1.0, 1.0, 1.0, 1.0, 1.0, 1.0, 1.0, 1.0, 1.0, 1.0, 1.0, 1.0, 1.0, 1.0, 1.0, 1.0, 1.0, 1.0, 1.0, 1.0, 1.0, 1.0, 1.0, 1.0, 1.0, 1.0, 1.0, 1.0, 1.0, 1.0, 1.0, 1.0, 1.0, 1.0, 1.0, 1.0, 1.0, 1.0, 1.0, 1.0, 1.0, 1.0, 1.0, 1.0, 1.0, 1.0, 1.0, 1.0, 1.0, 1.0, 1.0, 1.0, 1.0, 1.0, 1.0, 1.0, 1.0, 1.0, 1.0, 1.0, 1.0, 1.0, 1.0, 1.0, 1.0, 1.0, 1.0, 1.0, 1.0, 1.0, 1.0, 1.0, 1.0, 1.0, 1.0, 1.0, 1.0, 1.0, 1.0, 1.0, 1.0, 1.0, 1.0, 1.0, 1.0, 1.0, 1.0, 1.0, 1.0, 1.0, 1.0, 1.0, 1.0, 1.0, 1.0, 1.0, 1.0, 1.0, 1.0, 1.0, 1.0, 1.0, 1.0, 1.0, 1.0, 1.0, 1.0, 1.0, 1.0, 1.0, 1.0, 1.0, 1.0, 1.0, 1.0, 1.0, 1.0, 1.0, 1.0, 1.0, 1.0, 1.0, 1.0, 1.0, 1.0, 1.0, 1.0, 1.0, 1.0, 1.0, 1.0, 1.0, 1.0, 1.0, 1.0, 1.0, 1.0, 1.0, 1.0, 1.0, 1.0, 1.0, 1.0, 1.0, 1.0, 1.0, 1.0, 1.0, 1.0, 1.0, 1.0, 1.0, 1.0])
me_body.materials.append(mat_material_005)
me_body.use_paint_bone_selection = False
me_body.use_paint_mask_vertex = True
me_body.update()
me_cube = bpy.data.meshes.new('Cube')
me_cube.from_pydata([(0.5202, -1.242, -0.5589), (0.5202, -0.8631, 0.6835), (0.5202, 1.386, -0.5589), (0.5202, 1.006, 0.6842), (1.136, -1.007, -0.554), (0.9702, -0.7043, 0.548), (1.136, 1.15, -0.554), (0.9702, 0.8475, 0.5589), (0.5202, 0.07161, -0.5589), (0.5202, 0.07161, 1.134), (1.321, -0.3787, -0.554), (0.9702, 0.07161, 0.7612), (0.5202, -1.141, 0.1063), (0.5202, 1.284, 0.1063), (1.106, 1.072, 0.002437), (1.106, -0.9284, -0.00154), (1.249, 0.07161, 0.1836), (0.5202, -0.5745, -0.5608), (1.321, -0.5862, -0.554), (1.249, -0.5223, 0.08817), (-0.05242, -1.14, -0.5913), (-0.05242, -0.795, 0.8324), (-0.05242, 1.244, -0.5913), (-0.05242, 0.8999, 0.8324), (-0.05242, 0.4386, -0.4981), (-0.05242, 0.05197, 1.151), (-0.05242, -1.035, 0.1671), (-0.05242, 1.152, 0.1671), (-0.04987, -0.6504, -0.4892), (-0.754, -0.9423, -0.6694), (-0.754, -0.6546, 0.6607), (-0.754, 1.051, -0.6694), (-0.754, 0.7631, 0.6608), (-0.754, 0.6691, -0.6702), (-0.754, 0.05428, 0.8625), (-0.754, -0.8653, -0.004321), (-0.754, 0.9739, -0.004233), (-0.754, -0.7419, -0.6701), (-1.356, -0.4988, -0.9333), (-1.356, -0.2859, 0.0999), (-1.356, 0.6074, -0.9525), (-1.356, 0.3945, 0.09994), (-1.356, 0.05428, 0.2877), (-1.356, -0.4746, -0.3504), (-1.356, 0.5832, -0.3504), (-1.796, 0.06281, -0.9478)], [], [(13, 3, 7, 14), (15, 19, 16, 11, 5), (15, 5, 1, 12), (17, 18, 4, 0), (7, 3, 9, 11), (2, 6, 10, 8), (14, 7, 11, 16), (10, 6, 16), (4, 15, 12, 0), (18, 19, 15, 4), (2, 13, 14, 6), (10, 16, 19), (11, 9, 1, 5), (6, 14, 16), (8, 10, 19), (18, 17, 19), (0, 12, 26, 20), (13, 2, 22, 27), (17, 0, 20, 28), (3, 13, 27, 23), (2, 8, 24, 22), (12, 1, 21, 26), (1, 9, 25, 21), (9, 3, 23, 25), (20, 26, 35, 29), (25, 23, 32, 34), (23, 27, 36, 32), (27, 22, 31, 36), (28, 20, 29, 37), (21, 25, 34, 30), (22, 24, 33, 31), (26, 21, 30, 35), (36, 31, 40, 44), (30, 34, 42, 39), (35, 30, 39, 43), (29, 35, 43, 38), (34, 32, 41, 42), (32, 36, 44, 41), (33, 40, 31), (29, 38, 37), (43, 39, 45), (39, 42, 45), (38, 43, 45), (42, 41, 45), (41, 44, 45), (44, 40, 45), (38, 45, 37), (40, 33, 45), (45, 33, 37)])
_uv = me_cube.uv_layers.new(name='UVMap')
_uv.uv.foreach_set('vector', [0.1266, 0.1023, 0.1397, 0.1023, 0.1397, 0.1284, 0.1266, 0.1284, 0.1266, 0.1546, 0.1266, 0.148, 0.1266, 0.1415, 0.1397, 0.1415, 0.1397, 0.148, 0.1266, 0.1546, 0.1397, 0.1546, 0.1397, 0.1807, 0.1266, 0.1807, 0.08738, 0.148, 0.1135, 0.148, 0.1135, 0.1546, 0.08738, 0.1546, 0.1397, 0.1284, 0.1659, 0.1284, 0.1659, 0.1415, 0.1397, 0.1415, 0.08738, 0.1284, 0.1135, 0.1284, 0.1135, 0.1415, 0.08738, 0.1415, 0.1266, 0.1284, 0.1397, 0.1284, 0.1397, 0.1415, 0.1266, 0.1415, 0.1135, 0.1415, 0.1135, 0.1284, 0.1266, 0.1415, 0.1135, 0.1546, 0.1266, 0.1546, 0.1266, 0.1807, 0.1135, 0.1807, 0.1135, 0.148, 0.1266, 0.148, 0.1266, 0.1546, 0.1135, 0.1546, 0.1135, 0.1023, 0.1266, 0.1023, 0.1266, 0.1284, 0.1135, 0.1284, 0.1135, 0.1415, 0.1266, 0.1415, 0.1266, 0.148, 0.1397, 0.1415, 0.1659, 0.1415, 0.1659, 0.148, 0.1397, 0.148, 0.1135, 0.1284, 0.1266, 0.1284, 0.1266, 0.1415, 0.08738, 0.1415, 0.1135, 0.1415, 0.1266, 0.148, 0.1135, 0.148, 0.08738, 0.148, 0.1266, 0.148, 0.1135, 0.1807, 0.1266, 0.1807, 0.1266, 0.1807, 0.1135, 0.1807, 0.1266, 0.1023, 0.1135, 0.1023, 0.1135, 0.1023, 0.1266, 0.1023, 0.08738, 0.148, 0.08738, 0.1546, 0.08738, 0.1546, 0.08738, 0.148, 0.1397, 0.1023, 0.1266, 0.1023, 0.1266, 0.1023, 0.1397, 0.1023, 0.08738, 0.1284, 0.08738, 0.1415, 0.08738, 0.1415, 0.08738, 0.1284, 0.1266, 0.1807, 0.1397, 0.1807, 0.1397, 0.1807, 0.1266, 0.1807, 0.1659, 0.148, 0.1659, 0.1415, 0.1659, 0.1415, 0.1659, 0.148, 0.1659, 0.1415, 0.1659, 0.1284, 0.1659, 0.1284, 0.1659, 0.1415, 0.1135, 0.1807, 0.1266, 0.1807, 0.1266, 0.1807, 0.1135, 0.1807, 0.1659, 0.1415, 0.1659, 0.1284, 0.1659, 0.1284, 0.1659, 0.1415, 0.1397, 0.1023, 0.1266, 0.1023, 0.1266, 0.1023, 0.1397, 0.1023, 0.1266, 0.1023, 0.1135, 0.1023, 0.1135, 0.1023, 0.1266, 0.1023, 0.08738, 0.148, 0.08738, 0.1546, 0.08738, 0.1546, 0.08738, 0.148, 0.1659, 0.148, 0.1659, 0.1415, 0.1659, 0.1415, 0.1659, 0.148, 0.08738, 0.1284, 0.08738, 0.1415, 0.08738, 0.1415, 0.08738, 0.1284, 0.1266, 0.1807, 0.1397, 0.1807, 0.1397, 0.1807, 0.1266, 0.1807, 0.1266, 0.1023, 0.1135, 0.1023, 0.1135, 0.1023, 0.1266, 0.1023, 0.1659, 0.148, 0.1659, 0.1415, 0.1659, 0.1415, 0.1659, 0.148, 0.1266, 0.1807, 0.1397, 0.1807, 0.1397, 0.1807, 0.1266, 0.1807, 0.1135, 0.1807, 0.1266, 0.1807, 0.1266, 0.1807, 0.1135, 0.1807, 0.1659, 0.1415, 0.1659, 0.1284, 0.1659, 0.1284, 0.1659, 0.1415, 0.1397, 0.1023, 0.1266, 0.1023, 0.1266, 0.1023, 0.1397, 0.1023, 0.08738, 0.1415, 0.1135, 0.1023, 0.1135, 0.1023, 0.1135, 0.1807, 0.1135, 0.1807, 0.08738, 0.148, 0.1266, 0.1807, 0.1397, 0.1807, 0.1266, 0.1807, 0.1659, 0.148, 0.1659, 0.1415, 0.1659, 0.148, 0.1135, 0.1807, 0.1266, 0.1807, 0.1135, 0.1807, 0.1659, 0.1415, 0.1659, 0.1284, 0.1659, 0.1415, 0.1397, 0.1023, 0.1266, 0.1023, 0.1397, 0.1023, 0.1266, 0.1023, 0.1135, 0.1023, 0.1266, 0.1023, 0.1135, 0.1807, 0.1135, 0.1807, 0.08738, 0.148, 0.1135, 0.1023, 0.08738, 0.1415, 0.1266, 0.1023, 0.1135, 0.1807, 0.08738, 0.1415, 0.08738, 0.148])
me_cube.materials.append(mat_material_005)
me_cube.update()
me_cube_002 = bpy.data.meshes.new('Cube.002')
me_cube_002.from_pydata([(-0.7468, -5.21, -0.5372), (-0.4351, -5.039, 0.7731), (-0.7468, -4.362, -0.5244), (-0.5175, -4.005, 0.7856), (1.251, -4.17, -1.073), (1.596, -4.999, 0.4551), (1.596, -4.068, 0.4696), (-1.739, -5.625, 0.07473), (-1.739, -4.502, 0.08887), (0.7396, -4.797, -0.2497), (0.7402, -6.101, -0.263), (-0.7468, 5.21, -0.5372), (-0.4351, 5.039, 0.7731), (-0.7468, 4.362, -0.5244), (-0.5175, 4.005, 0.7856), (1.251, 4.17, -1.073), (1.596, 4.999, 0.4551), (1.596, 4.068, 0.4696), (-1.739, 5.625, 0.07473), (-1.739, 4.502, 0.08887), (0.7396, 4.797, -0.2497), (0.7402, 6.101, -0.263)], [], [(7, 1, 3, 8), (8, 3, 6, 9), (9, 6, 5, 10), (10, 5, 1, 7), (2, 4, 0), (6, 3, 1, 5), (4, 10, 7, 0), (4, 9, 10), (2, 8, 9, 4), (0, 7, 8, 2), (18, 19, 14, 12), (19, 20, 17, 14), (20, 21, 16, 17), (21, 18, 12, 16), (13, 11, 15), (17, 16, 12, 14), (15, 11, 18, 21), (15, 21, 20), (13, 15, 20, 19), (11, 13, 19, 18)])
_uv = me_cube_002.uv_layers.new(name='UVMap')
_uv.uv.foreach_set('vector', [0.1266, 0.0761, 0.1397, 0.0761, 0.1397, 0.1023, 0.1266, 0.1023, 0.1266, 0.1023, 0.1397, 0.1023, 0.1397, 0.1284, 0.1266, 0.1284, 0.1266, 0.1284, 0.1397, 0.1284, 0.1397, 0.1546, 0.1266, 0.1546, 0.1266, 0.1546, 0.1397, 0.1546, 0.1397, 0.1807, 0.1266, 0.1807, 0.08738, 0.1284, 0.1135, 0.1546, 0.08738, 0.1546, 0.1397, 0.1284, 0.1659, 0.1284, 0.1659, 0.1546, 0.1397, 0.1546, 0.1135, 0.1546, 0.1266, 0.1546, 0.1266, 0.1807, 0.1135, 0.1807, 0.1135, 0.1284, 0.1266, 0.1284, 0.1266, 0.1546, 0.1135, 0.1023, 0.1266, 0.1023, 0.1266, 0.1284, 0.1135, 0.1284, 0.1135, 0.0761, 0.1266, 0.0761, 0.1266, 0.1023, 0.1135, 0.1023, 0.1266, 0.0761, 0.1266, 0.1023, 0.1397, 0.1023, 0.1397, 0.0761, 0.1266, 0.1023, 0.1266, 0.1284, 0.1397, 0.1284, 0.1397, 0.1023, 0.1266, 0.1284, 0.1266, 0.1546, 0.1397, 0.1546, 0.1397, 0.1284, 0.1266, 0.1546, 0.1266, 0.1807, 0.1397, 0.1807, 0.1397, 0.1546, 0.08738, 0.1284, 0.08738, 0.1546, 0.1135, 0.1546, 0.1397, 0.1284, 0.1397, 0.1546, 0.1659, 0.1546, 0.1659, 0.1284, 0.1135, 0.1546, 0.1135, 0.1807, 0.1266, 0.1807, 0.1266, 0.1546, 0.1135, 0.1284, 0.1266, 0.1546, 0.1266, 0.1284, 0.1135, 0.1023, 0.1135, 0.1284, 0.1266, 0.1284, 0.1266, 0.1023, 0.1135, 0.0761, 0.1135, 0.1023, 0.1266, 0.1023, 0.1266, 0.0761])
me_cube_002.materials.append(mat_material_005)
me_cube_002.update()
me_cube_003 = bpy.data.meshes.new('Cube.003')
me_cube_003.from_pydata([(0.2786, 0.1557, -0.1008), (0.2274, 0.1618, -0.06078), (0.2357, 0.1651, 0.1111), (0.2479, 0.1163, -0.178), (0.2011, 0.09196, -0.2357), (0.1603, 0.264, -0.08738), (0.1675, 0.2735, -0.0445), (0.1676, 0.2742, 0.115), (0.1224, 0.2295, -0.1611), (0.07913, 0.1828, -0.2212), (0.1465, 0.06151, -0.2732), (0.0542, 0.08555, -0.2579), (0.005929, 0.2675, -0.07193), (0.01247, 0.2757, -0.02878), (0.01134, 0.2767, 0.1184), (-0.0176, 0.2333, -0.1424), (-0.04277, 0.1742, -0.1997), (-0.05528, 0.1019, -0.2423), (0.2329, 0.141, 0.2462), (0.148, 0.2375, 0.24), (0.003792, 0.2413, 0.2344), (-0.1199, 0.2206, -0.05892), (-0.1178, 0.2341, -0.01537), (-0.116, 0.2309, 0.1167), (-0.126, 0.1898, -0.1283), (-0.1343, 0.1364, -0.1834), (-0.1398, 0.07721, -0.2228), (-0.1165, 0.2006, 0.2266), (0.2013, 0.07574, 0.3043), (0.1204, 0.1583, 0.3285), (-0.005935, 0.1568, 0.325), (-0.1139, 0.1286, 0.3136), (-0.2309, 0.1181, -0.04303), (-0.2307, 0.1318, -0.003437), (-0.2308, 0.1334, 0.109), (-0.2241, 0.09485, -0.1118), (-0.2117, 0.06418, -0.1672), (-0.1847, 0.04031, -0.2077), (-0.2163, 0.1171, 0.2146), (-0.1853, 0.06937, 0.3009), (0.3387, 3.141e-09, -0.1051), (0.2708, 4.383e-10, -0.0683), (0.2852, 4.383e-10, 0.1046), (0.2791, 3.141e-09, -0.1838), (0.2265, 4.383e-10, -0.2417), (0.05082, 3.141e-09, -0.2593), (-0.05484, 3.141e-09, -0.2437), (0.1838, -2.118e-09, -0.2854), (0.2651, 4.383e-10, 0.2516), (-0.1391, 3.141e-09, -0.2265), (0.2069, 0.0, 0.3117), (-0.1925, 3.141e-09, -0.2031), (-0.2666, 3.141e-09, 0.1087), (-0.2451, 3.141e-09, 0.2062), (-0.2298, 3.141e-09, -0.1626), (-0.2487, 3.141e-09, -0.1059), (-0.2628, 3.141e-09, -0.03982), (-0.268, 3.141e-09, 0.004245), (-0.1981, 3.141e-09, 0.2927), (-0.128, 3.141e-09, 0.3274), (0.123, 0.0, 0.3474), (-0.004344, 3.141e-09, 0.3525), (0.2786, -0.1557, -0.1008), (0.2274, -0.1618, -0.06078), (0.2357, -0.1651, 0.1111), (0.2479, -0.1163, -0.178), (0.2011, -0.09196, -0.2357), (0.1603, -0.264, -0.08738), (0.1675, -0.2735, -0.0445), (0.1676, -0.2742, 0.115), (0.1224, -0.2295, -0.1611), (0.07913, -0.1828, -0.2212), (0.1465, -0.06151, -0.2732), (0.0542, -0.08555, -0.2579), (0.005929, -0.2675, -0.07193), (0.01247, -0.2757, -0.02878), (0.01134, -0.2767, 0.1184), (-0.0176, -0.2333, -0.1424), (-0.04277, -0.1742, -0.1997), (-0.05528, -0.1019, -0.2423), (0.2329, -0.141, 0.2462), (0.148, -0.2375, 0.24), (0.003792, -0.2413, 0.2344), (-0.1199, -0.2206, -0.05892), (-0.1178, -0.2341, -0.01537), (-0.116, -0.2309, 0.1167), (-0.126, -0.1898, -0.1283), (-0.1343, -0.1364, -0.1834), (-0.1398, -0.07721, -0.2228), (-0.1165, -0.2006, 0.2266), (0.2013, -0.07574, 0.3043), (0.1204, -0.1583, 0.3285), (-0.005935, -0.1568, 0.325), (-0.1139, -0.1286, 0.3136), (-0.2309, -0.1181, -0.04303), (-0.2307, -0.1318, -0.003437), (-0.2308, -0.1334, 0.109), (-0.2241, -0.09485, -0.1118), (-0.2117, -0.06418, -0.1672), (-0.1847, -0.04031, -0.2077), (-0.2163, -0.1171, 0.2146), (-0.1853, -0.06937, 0.3009)], [], [(1, 0, 5, 6), (0, 3, 8, 5), (2, 1, 6, 7), (3, 4, 9, 8), (46, 17, 11, 45), (45, 11, 10, 47), (8, 9, 16, 15), (47, 10, 4, 44), (7, 6, 13, 14), (5, 8, 15, 12), (6, 5, 12, 13), (9, 4, 10, 11), (17, 16, 9, 11), (7, 14, 20, 19), (2, 7, 19, 18), (42, 2, 18, 48), (16, 17, 26, 25), (12, 15, 24, 21), (13, 12, 21, 22), (20, 14, 23, 27), (15, 16, 25, 24), (14, 13, 22, 23), (19, 20, 30, 29), (48, 18, 28, 50), (20, 27, 31, 30), (18, 19, 29, 28), (24, 25, 36, 35), (31, 27, 38, 39), (23, 22, 33, 34), (27, 23, 34, 38), (25, 26, 37, 36), (21, 24, 35, 32), (22, 21, 32, 33), (61, 60, 29, 30), (30, 31, 59, 61), (33, 32, 56, 57), (32, 35, 55, 56), (35, 36, 54, 55), (39, 38, 53, 58), (38, 34, 52, 53), (34, 33, 57, 52), (26, 49, 51, 37), (17, 46, 49, 26), (3, 43, 44, 4), (1, 2, 42, 41), (1, 41, 40, 0), (0, 40, 43, 3), (63, 68, 67, 62), (62, 67, 70, 65), (64, 69, 68, 63), (65, 70, 71, 66), (46, 45, 73, 79), (45, 47, 72, 73), (70, 77, 78, 71), (47, 44, 66, 72), (69, 76, 75, 68), (67, 74, 77, 70), (68, 75, 74, 67), (71, 73, 72, 66), (79, 73, 71, 78), (69, 81, 82, 76), (64, 80, 81, 69), (42, 48, 80, 64), (78, 87, 88, 79), (74, 83, 86, 77), (75, 84, 83, 74), (82, 89, 85, 76), (77, 86, 87, 78), (76, 85, 84, 75), (81, 91, 92, 82), (48, 50, 90, 80), (82, 92, 93, 89), (80, 90, 91, 81), (86, 97, 98, 87), (93, 101, 100, 89), (85, 96, 95, 84), (89, 100, 96, 85), (87, 98, 99, 88), (83, 94, 97, 86), (84, 95, 94, 83), (61, 92, 91, 60), (92, 61, 59, 93), (95, 57, 56, 94), (94, 56, 55, 97), (97, 55, 54, 98), (98, 54, 51, 99), (101, 58, 53, 100), (100, 53, 52, 96), (96, 52, 57, 95), (36, 37, 51, 54), (88, 99, 51, 49), (79, 88, 49, 46), (65, 66, 44, 43), (63, 41, 42, 64), (63, 62, 40, 41), (62, 65, 43, 40), (31, 39, 58, 59), (93, 59, 58, 101), (29, 60, 50, 28), (91, 90, 50, 60)])
me_cube_003.polygons.foreach_set('material_index', [0, 2, 0, 2, 2, 2, 0, 1, 0, 0, 0, 1, 1, 0, 0, 0, 1, 0, 0, 0, 0, 0, 0, 0, 0, 0, 0, 0, 0, 0, 1, 0, 0, 0, 0, 0, 0, 0, 0, 0, 0, 2, 2, 2, 0, 0, 2, 0, 2, 0, 2, 2, 2, 0, 1, 0, 0, 0, 1, 1, 0, 0, 0, 1, 0, 0, 0, 0, 0, 0, 0, 0, 0, 0, 0, 0, 0, 1, 0, 0, 0, 0, 0, 0, 0, 1, 0, 0, 0, 1, 2, 2, 2, 0, 0, 2, 0, 0, 0, 0])
_uv = me_cube_003.uv_layers.new(name='UVMap')
_uv.uv.foreach_set('vector', [0.1955, 0.8423, 0.1929, 0.8249, 0.2401, 0.8307, 0.2443, 0.8494, 0.1929, 0.8249, 0.1815, 0.7912, 0.225, 0.7986, 0.2401, 0.8307, 0.197, 0.9173, 0.1955, 0.8423, 0.2443, 0.8494, 0.2445, 0.9189, 0.1815, 0.7912, 0.1651, 0.7661, 0.1993, 0.7724, 0.225, 0.7986, 0.1664, 0.9082, 0.1664, 0.9082, 0.1664, 0.9082, 0.1664, 0.9082, 0.1664, 0.9082, 0.1664, 0.9082, 0.1664, 0.9082, 0.1664, 0.9082, 0.1074, 0.8184, 0.1074, 0.8184, 0.1074, 0.8184, 0.1074, 0.8184, 0.03317, 0.9824, 0.03573, 0.9831, 0.03511, 0.9861, 0.03154, 0.9841, 0.1309, 0.8184, 0.1074, 0.8184, 0.1074, 0.8184, 0.1309, 0.8184, 0.1074, 0.8184, 0.1074, 0.8184, 0.1074, 0.8184, 0.1074, 0.8184, 0.1074, 0.8184, 0.1074, 0.8184, 0.1074, 0.8184, 0.1074, 0.8184, 0.04153, 0.9849, 0.03511, 0.9861, 0.03573, 0.9831, 0.03904, 0.9811, 0.04255, 0.9783, 0.04501, 0.9808, 0.04153, 0.9849, 0.03904, 0.9811, 0.1309, 0.8184, 0.1309, 0.8184, 0.1309, 0.8184, 0.1309, 0.8184, 0.197, 0.9173, 0.2445, 0.9189, 0.2285, 0.9734, 0.1865, 0.9761, 0.125, 0.9144, 0.197, 0.9173, 0.1865, 0.9761, 0.125, 0.9785, 0.04501, 0.9808, 0.04255, 0.9783, 0.04419, 0.9751, 0.04662, 0.9768, 0.1074, 0.8184, 0.1074, 0.8184, 0.1074, 0.8184, 0.1074, 0.8184, 0.1074, 0.8184, 0.1074, 0.8184, 0.1074, 0.8184, 0.1074, 0.8184, 0.1309, 0.8184, 0.1309, 0.8184, 0.1309, 0.8184, 0.1309, 0.8184, 0.1074, 0.8184, 0.1074, 0.8184, 0.1074, 0.8184, 0.1074, 0.8184, 0.1309, 0.8184, 0.1074, 0.8184, 0.1074, 0.8184, 0.1309, 0.8184, 0.1309, 0.8184, 0.1309, 0.8184, 0.1309, 0.8184, 0.1309, 0.8184, 0.625, 0.7014, 0.625, 0.5, 0.625, 0.5, 0.625, 0.666, 0.1309, 0.8184, 0.1309, 0.8184, 0.1309, 0.8184, 0.1309, 0.8184, 0.1309, 0.8184, 0.1309, 0.8184, 0.1309, 0.8184, 0.1309, 0.8184, 0.1074, 0.8184, 0.1074, 0.8184, 0.1074, 0.8184, 0.1074, 0.8184, 0.1309, 0.8184, 0.1309, 0.8184, 0.1309, 0.8184, 0.1309, 0.8184, 0.1309, 0.8184, 0.1074, 0.8184, 0.1074, 0.8184, 0.1309, 0.8184, 0.1309, 0.8184, 0.1309, 0.8184, 0.1309, 0.8184, 0.1309, 0.8184, 0.04662, 0.9768, 0.04419, 0.9751, 0.04442, 0.9727, 0.04662, 0.9722, 0.1074, 0.8184, 0.1074, 0.8184, 0.1074, 0.8184, 0.1074, 0.8184, 0.1074, 0.8184, 0.1074, 0.8184, 0.1074, 0.8184, 0.1074, 0.8184, 0.11, 0.08799, 0.1157, 0.09258, 0.625, 0.5, 0.625, 0.5, 0.625, 0.5, 0.625, 0.5, 0.1428, 0.1142, 0.11, 0.08799, 0.1074, 0.8184, 0.1074, 0.8184, 0.1074, 0.8184, 0.1074, 0.8184, 0.1074, 0.8184, 0.1074, 0.8184, 0.1074, 0.8184, 0.1074, 0.8184, 0.1074, 0.8184, 0.1074, 0.8184, 0.1074, 0.8184, 0.1074, 0.8184, 0.1309, 0.8184, 0.1309, 0.8184, 0.1309, 0.8184, 0.1309, 0.8184, 0.1309, 0.8184, 0.1309, 0.8184, 0.1309, 0.8184, 0.1309, 0.8184, 0.1309, 0.8184, 0.1074, 0.8184, 0.1074, 0.8184, 0.1309, 0.8184, 0.1664, 0.9082, 0.1664, 0.9082, 0.1664, 0.9082, 0.1664, 0.9082, 0.1664, 0.9082, 0.1664, 0.9082, 0.1664, 0.9082, 0.1664, 0.9082, 0.1815, 0.7912, 0.125, 0.7887, 0.125, 0.7634, 0.1651, 0.7661, 0.1955, 0.8423, 0.197, 0.9173, 0.125, 0.9144, 0.125, 0.839, 0.1955, 0.8423, 0.125, 0.839, 0.125, 0.823, 0.1929, 0.8249, 0.1929, 0.8249, 0.125, 0.823, 0.125, 0.7887, 0.1815, 0.7912, 0.05447, 0.8423, 0.005739, 0.8494, 0.00992, 0.8307, 0.05711, 0.8249, 0.05711, 0.8249, 0.00992, 0.8307, 0.02495, 0.7986, 0.06847, 0.7912, 0.05304, 0.9173, 0.005469, 0.9189, 0.005739, 0.8494, 0.05447, 0.8423, 0.06847, 0.7912, 0.02495, 0.7986, 0.05071, 0.7724, 0.08491, 0.7661, 0.1664, 0.9082, 0.1664, 0.9082, 0.1664, 0.9082, 0.1664, 0.9082, 0.1664, 0.9082, 0.1664, 0.9082, 0.1664, 0.9082, 0.1664, 0.9082, 0.1055, 0.8105, 0.1055, 0.8105, 0.1055, 0.8105, 0.1055, 0.8105, 0.03317, 0.9824, 0.03154, 0.9841, 0.02944, 0.9807, 0.03236, 0.9798, 0.1504, 0.8105, 0.1504, 0.8105, 0.1055, 0.8105, 0.1055, 0.8105, 0.1055, 0.8105, 0.1055, 0.8105, 0.1055, 0.8105, 0.1055, 0.8105, 0.1055, 0.8105, 0.1055, 0.8105, 0.1055, 0.8105, 0.1055, 0.8105, 0.03019, 0.9742, 0.03405, 0.9764, 0.03236, 0.9798, 0.02944, 0.9807, 0.03666, 0.9727, 0.03405, 0.9764, 0.03019, 0.9742, 0.03396, 0.9705, 0.1504, 0.8105, 0.1504, 0.8105, 0.1504, 0.8105, 0.1504, 0.8105, 0.05304, 0.9173, 0.06351, 0.9761, 0.02147, 0.9734, 0.005469, 0.9189, 0.125, 0.9144, 0.125, 0.9785, 0.06351, 0.9761, 0.05304, 0.9173, 0.03396, 0.9705, 0.03789, 0.9686, 0.03974, 0.9709, 0.03666, 0.9727, 0.1055, 0.8105, 0.1055, 0.8105, 0.1055, 0.8105, 0.1055, 0.8105, 0.1055, 0.8105, 0.1055, 0.8105, 0.1055, 0.8105, 0.1055, 0.8105, 0.1504, 0.8105, 0.1504, 0.8105, 0.1504, 0.8105, 0.1504, 0.8105, 0.1055, 0.8105, 0.1055, 0.8105, 0.1055, 0.8105, 0.1055, 0.8105, 0.1504, 0.8105, 0.1504, 0.8105, 0.1055, 0.8105, 0.1055, 0.8105, 0.625, 0.5, 0.625, 0.5, 0.625, 0.5, 0.625, 0.5, 0.625, 0.7014, 0.625, 0.666, 0.625, 0.5, 0.625, 0.5, 0.1504, 0.8105, 0.1504, 0.8105, 0.1504, 0.8105, 0.1504, 0.8105, 0.625, 0.5, 0.625, 0.5, 0.625, 0.5, 0.625, 0.5, 0.1055, 0.8105, 0.1055, 0.8105, 0.1055, 0.8105, 0.1055, 0.8105, 0.1504, 0.8105, 0.1504, 0.8105, 0.1504, 0.8105, 0.1504, 0.8105, 0.1504, 0.8105, 0.1504, 0.8105, 0.1055, 0.8105, 0.1055, 0.8105, 0.1504, 0.8105, 0.1504, 0.8105, 0.1504, 0.8105, 0.1504, 0.8105, 0.03789, 0.9686, 0.04249, 0.9683, 0.04209, 0.9705, 0.03974, 0.9709, 0.1055, 0.8105, 0.1055, 0.8105, 0.1055, 0.8105, 0.1055, 0.8105, 0.1055, 0.8105, 0.1055, 0.8105, 0.1055, 0.8105, 0.1055, 0.8105, 0.11, 0.08799, 0.625, 0.5, 0.625, 0.5, 0.1157, 0.09258, 0.625, 0.5, 0.11, 0.08799, 0.1428, 0.1142, 0.625, 0.5, 0.1055, 0.8105, 0.1055, 0.8105, 0.1055, 0.8105, 0.1055, 0.8105, 0.1055, 0.8105, 0.1055, 0.8105, 0.1055, 0.8105, 0.1055, 0.8105, 0.1055, 0.8105, 0.1055, 0.8105, 0.1055, 0.8105, 0.1055, 0.8105, 0.04249, 0.9683, 0.04512, 0.9697, 0.04351, 0.9714, 0.04209, 0.9705, 0.1504, 0.8105, 0.1504, 0.8105, 0.1504, 0.8105, 0.1504, 0.8105, 0.1504, 0.8105, 0.1504, 0.8105, 0.1504, 0.8105, 0.1504, 0.8105, 0.1504, 0.8105, 0.1504, 0.8105, 0.1055, 0.8105, 0.1055, 0.8105, 0.04662, 0.9722, 0.04442, 0.9727, 0.04351, 0.9714, 0.04512, 0.9697, 0.1664, 0.9082, 0.1664, 0.9082, 0.1664, 0.9082, 0.1664, 0.9082, 0.1664, 0.9082, 0.1664, 0.9082, 0.1664, 0.9082, 0.1664, 0.9082, 0.06847, 0.7912, 0.08491, 0.7661, 0.125, 0.7634, 0.125, 0.7887, 0.05447, 0.8423, 0.125, 0.839, 0.125, 0.9144, 0.05304, 0.9173, 0.05447, 0.8423, 0.05711, 0.8249, 0.125, 0.823, 0.125, 0.839, 0.05711, 0.8249, 0.06847, 0.7912, 0.125, 0.7887, 0.125, 0.823, 0.625, 0.5, 0.625, 0.5, 0.625, 0.5, 0.1428, 0.1142, 0.625, 0.5, 0.1428, 0.1142, 0.625, 0.5, 0.625, 0.5, 0.625, 0.5, 0.1157, 0.09258, 0.625, 0.666, 0.625, 0.5, 0.625, 0.5, 0.625, 0.5, 0.625, 0.666, 0.1157, 0.09258])
me_cube_003.materials.append(mat_eyes)
me_cube_003.materials.append(mat_eyes)
me_cube_003.materials.append(mat_mouth)
me_cube_003.use_mirror_y = True
me_cube_003.update()
me_cube_004 = bpy.data.meshes.new('Cube.004')
me_cube_004.from_pydata([(0.2477, 0.2827, 0.1589), (0.09296, 0.2873, 0.1368), (-0.05695, 0.2389, 0.1079), (0.2482, 0.2057, 0.2792), (0.08323, 0.1568, 0.2579), (-0.05015, 0.1286, 0.2095), (-0.1958, 0.1394, 0.06101), (-0.145, 0.06937, 0.151), (-0.2427, -3.821e-10, 0.04033), (-0.1641, -3.821e-10, 0.1366), (-0.06817, -3.821e-10, 0.2233), (0.2522, 0.0, 0.3111), (0.0514, 0.0, 0.296), (0.2477, -0.2827, 0.1589), (0.09296, -0.2873, 0.1368), (-0.05695, -0.2389, 0.1079), (0.2482, -0.2057, 0.2792), (0.08323, -0.1568, 0.2579), (-0.05015, -0.1286, 0.2095), (-0.1958, -0.1394, 0.06101), (-0.145, -0.06937, 0.151), (0.241, 0.3248, 0.005296), (0.07832, 0.3301, -0.02087), (-0.08143, 0.2744, -0.05521), (-0.2376, 0.1602, -0.09496), (-0.2963, -3.821e-10, -0.1157), (0.241, -0.3248, 0.005296), (0.07832, -0.3301, -0.02087), (-0.08143, -0.2744, -0.05521), (-0.2376, -0.1602, -0.09496), (0.146, 0.3104, -0.2393), (0.06559, 0.3155, -0.2575), (-0.08673, 0.2623, -0.2938), (-0.2418, 0.1531, -0.3349), (-0.2977, -3.821e-10, -0.3554), (0.146, -0.3104, -0.2393), (0.06559, -0.3155, -0.2575), (-0.08673, -0.2623, -0.2938), (-0.2418, -0.1531, -0.3349), (0.2471, 0.2148, 0.1109), (0.1025, 0.2194, 0.08864), (-0.02484, 0.1773, 0.06345), (0.2389, 0.1222, 0.205), (0.09138, 0.1197, 0.1792), (-0.02573, 0.09327, 0.1408), (-0.1373, 0.09867, 0.02503), (-0.1, 0.04617, 0.1009), (-0.1698, -3.821e-10, 0.008923), (-0.1112, -3.821e-10, 0.08972), (-0.0498, -3.821e-10, 0.141), (0.2419, -3.821e-10, 0.2209), (0.09176, -3.821e-10, 0.2064), (0.2471, -0.2148, 0.1109), (0.1025, -0.2194, 0.08864), (-0.02484, -0.1773, 0.06345), (0.2389, -0.1222, 0.205), (0.09138, -0.1197, 0.1792), (-0.02573, -0.09327, 0.1408), (-0.1373, -0.09867, 0.02503), (-0.1, -0.04617, 0.1009), (0.2368, 0.2455, -0.01142), (0.08868, 0.2515, -0.03623), (-0.04447, 0.2048, -0.06846), (-0.1733, 0.1143, -0.1059), (-0.2167, -3.821e-10, -0.1249), (0.2368, -0.2455, -0.01142), (0.08868, -0.2515, -0.03623), (-0.04447, -0.2048, -0.06846), (-0.1733, -0.1143, -0.1059), (0.1396, 0.2307, -0.2414), (0.07665, 0.2367, -0.2591), (-0.04909, 0.1924, -0.2937), (-0.1763, 0.1072, -0.3324), (-0.2169, -3.821e-10, -0.351), (0.1396, -0.2307, -0.2414), (0.07665, -0.2367, -0.2591), (-0.04909, -0.1924, -0.2937), (-0.1763, -0.1072, -0.3324)], [], [(0, 1, 4, 3), (1, 2, 5, 4), (5, 2, 6, 7), (12, 11, 3, 4), (4, 5, 10, 12), (7, 6, 8, 9), (13, 16, 17, 14), (14, 17, 18, 15), (18, 20, 19, 15), (12, 17, 16, 11), (17, 12, 10, 18), (20, 9, 8, 19), (5, 7, 9, 10), (18, 10, 9, 20), (2, 1, 22, 23), (8, 6, 24, 25), (14, 15, 28, 27), (6, 2, 23, 24), (19, 8, 25, 29), (15, 19, 29, 28), (1, 0, 21, 22), (13, 14, 27, 26), (29, 25, 34, 38), (27, 28, 37, 36), (25, 24, 33, 34), (23, 22, 31, 32), (28, 29, 38, 37), (26, 27, 36, 35), (24, 23, 32, 33), (22, 21, 30, 31), (39, 42, 43, 40), (40, 43, 44, 41), (44, 46, 45, 41), (51, 43, 42, 50), (43, 51, 49, 44), (46, 48, 47, 45), (52, 53, 56, 55), (53, 54, 57, 56), (57, 54, 58, 59), (51, 50, 55, 56), (56, 57, 49, 51), (59, 58, 47, 48), (44, 49, 48, 46), (57, 59, 48, 49), (41, 62, 61, 40), (47, 64, 63, 45), (53, 66, 67, 54), (45, 63, 62, 41), (58, 68, 64, 47), (54, 67, 68, 58), (40, 61, 60, 39), (52, 65, 66, 53), (68, 77, 73, 64), (66, 75, 76, 67), (64, 73, 72, 63), (62, 71, 70, 61), (67, 76, 77, 68), (65, 74, 75, 66), (63, 72, 71, 62), (61, 70, 69, 60), (0, 3, 42, 39), (3, 11, 50, 42), (16, 13, 52, 55), (11, 16, 55, 50), (21, 0, 39, 60), (13, 26, 65, 52), (31, 30, 69, 70), (32, 31, 70, 71), (33, 32, 71, 72), (34, 33, 72, 73), (35, 36, 75, 74), (36, 37, 76, 75), (37, 38, 77, 76), (38, 34, 73, 77), (26, 35, 74, 65), (30, 21, 60, 69)])
_uv = me_cube_004.uv_layers.new(name='UVMap')
_uv.uv.foreach_set('vector', [0.1397, 0.1284, 0.1397, 0.1284, 0.1397, 0.1284, 0.1397, 0.1284, 0.1397, 0.1284, 0.1397, 0.1284, 0.1397, 0.1284, 0.1397, 0.1284, 0.1397, 0.1284, 0.1397, 0.1284, 0.1397, 0.1284, 0.1397, 0.1284, 0.0858, 0.0853, 0.08641, 0.08578, 0.1397, 0.1284, 0.1397, 0.1284, 0.1397, 0.1284, 0.1397, 0.1284, 0.08924, 0.08805, 0.0858, 0.0853, 0.1397, 0.1284, 0.1397, 0.1284, 0.1397, 0.1284, 0.1397, 0.1284, 0.1397, 0.1284, 0.1397, 0.1284, 0.1397, 0.1284, 0.1397, 0.1284, 0.1397, 0.1284, 0.1397, 0.1284, 0.1397, 0.1284, 0.1397, 0.1284, 0.1397, 0.1284, 0.1397, 0.1284, 0.1397, 0.1284, 0.1397, 0.1284, 0.0858, 0.0853, 0.1397, 0.1284, 0.1397, 0.1284, 0.08641, 0.08578, 0.1397, 0.1284, 0.0858, 0.0853, 0.08924, 0.08805, 0.1397, 0.1284, 0.1397, 0.1284, 0.1397, 0.1284, 0.1397, 0.1284, 0.1397, 0.1284, 0.1397, 0.1284, 0.1397, 0.1284, 0.1397, 0.1284, 0.08924, 0.08805, 0.1397, 0.1284, 0.08924, 0.08805, 0.1397, 0.1284, 0.1397, 0.1284, 0.1397, 0.1284, 0.1397, 0.1284, 0.1397, 0.1284, 0.1397, 0.1284, 0.1397, 0.1284, 0.1397, 0.1284, 0.1397, 0.1284, 0.1397, 0.1284, 0.1397, 0.1284, 0.1397, 0.1284, 0.1397, 0.1284, 0.1397, 0.1284, 0.1397, 0.1284, 0.1397, 0.1284, 0.1397, 0.1284, 0.1397, 0.1284, 0.1397, 0.1284, 0.1397, 0.1284, 0.1397, 0.1284, 0.1397, 0.1284, 0.1397, 0.1284, 0.1397, 0.1284, 0.1397, 0.1284, 0.1397, 0.1284, 0.1397, 0.1284, 0.1397, 0.1284, 0.1397, 0.1284, 0.1397, 0.1284, 0.1397, 0.1284, 0.1397, 0.1284, 0.1397, 0.1284, 0.1397, 0.1284, 0.1397, 0.1284, 0.1397, 0.1284, 0.1397, 0.1284, 0.1397, 0.1284, 0.1397, 0.1284, 0.1397, 0.1284, 0.1397, 0.1284, 0.1397, 0.1284, 0.1397, 0.1284, 0.1397, 0.1284, 0.1397, 0.1284, 0.1397, 0.1284, 0.1397, 0.1284, 0.1397, 0.1284, 0.1397, 0.1284, 0.1397, 0.1284, 0.1397, 0.1284, 0.1397, 0.1284, 0.1397, 0.1284, 0.1397, 0.1284, 0.1397, 0.1284, 0.1397, 0.1284, 0.1397, 0.1284, 0.1397, 0.1284, 0.1397, 0.1284, 0.1397, 0.1284, 0.1397, 0.1284, 0.1397, 0.1284, 0.1397, 0.1284, 0.1397, 0.1284, 0.1397, 0.1284, 0.1397, 0.1284, 0.1397, 0.1284, 0.1397, 0.1284, 0.1397, 0.1284, 0.1397, 0.1284, 0.1397, 0.1284, 0.1397, 0.1284, 0.1397, 0.1284, 0.1397, 0.1284, 0.1397, 0.1284, 0.1397, 0.1284, 0.1397, 0.1284, 0.1397, 0.1284, 0.0858, 0.0853, 0.1397, 0.1284, 0.1397, 0.1284, 0.08641, 0.08578, 0.1397, 0.1284, 0.0858, 0.0853, 0.08924, 0.08805, 0.1397, 0.1284, 0.1397, 0.1284, 0.1397, 0.1284, 0.1397, 0.1284, 0.1397, 0.1284, 0.1397, 0.1284, 0.1397, 0.1284, 0.1397, 0.1284, 0.1397, 0.1284, 0.1397, 0.1284, 0.1397, 0.1284, 0.1397, 0.1284, 0.1397, 0.1284, 0.1397, 0.1284, 0.1397, 0.1284, 0.1397, 0.1284, 0.1397, 0.1284, 0.0858, 0.0853, 0.08641, 0.08578, 0.1397, 0.1284, 0.1397, 0.1284, 0.1397, 0.1284, 0.1397, 0.1284, 0.08924, 0.08805, 0.0858, 0.0853, 0.1397, 0.1284, 0.1397, 0.1284, 0.1397, 0.1284, 0.1397, 0.1284, 0.1397, 0.1284, 0.08924, 0.08805, 0.1397, 0.1284, 0.1397, 0.1284, 0.1397, 0.1284, 0.1397, 0.1284, 0.1397, 0.1284, 0.08924, 0.08805, 0.1397, 0.1284, 0.1397, 0.1284, 0.1397, 0.1284, 0.1397, 0.1284, 0.1397, 0.1284, 0.1397, 0.1284, 0.1397, 0.1284, 0.1397, 0.1284, 0.1397, 0.1284, 0.1397, 0.1284, 0.1397, 0.1284, 0.1397, 0.1284, 0.1397, 0.1284, 0.1397, 0.1284, 0.1397, 0.1284, 0.1397, 0.1284, 0.1397, 0.1284, 0.1397, 0.1284, 0.1397, 0.1284, 0.1397, 0.1284, 0.1397, 0.1284, 0.1397, 0.1284, 0.1397, 0.1284, 0.1397, 0.1284, 0.1397, 0.1284, 0.1397, 0.1284, 0.1397, 0.1284, 0.1397, 0.1284, 0.1397, 0.1284, 0.1397, 0.1284, 0.1397, 0.1284, 0.1397, 0.1284, 0.1397, 0.1284, 0.1397, 0.1284, 0.1397, 0.1284, 0.1397, 0.1284, 0.1397, 0.1284, 0.1397, 0.1284, 0.1397, 0.1284, 0.1397, 0.1284, 0.1397, 0.1284, 0.1397, 0.1284, 0.1397, 0.1284, 0.1397, 0.1284, 0.1397, 0.1284, 0.1397, 0.1284, 0.1397, 0.1284, 0.1397, 0.1284, 0.1397, 0.1284, 0.1397, 0.1284, 0.1397, 0.1284, 0.1397, 0.1284, 0.1397, 0.1284, 0.1397, 0.1284, 0.1397, 0.1284, 0.1397, 0.1284, 0.1397, 0.1284, 0.1397, 0.1284, 0.1397, 0.1284, 0.1397, 0.1284, 0.1397, 0.1284, 0.1397, 0.1284, 0.1397, 0.1284, 0.1397, 0.1284, 0.1397, 0.1284, 0.1397, 0.1284, 0.1397, 0.1284, 0.1397, 0.1284, 0.1397, 0.1284, 0.08641, 0.08578, 0.08641, 0.08578, 0.1397, 0.1284, 0.1397, 0.1284, 0.1397, 0.1284, 0.1397, 0.1284, 0.1397, 0.1284, 0.08641, 0.08578, 0.1397, 0.1284, 0.1397, 0.1284, 0.08641, 0.08578, 0.1397, 0.1284, 0.1397, 0.1284, 0.1397, 0.1284, 0.1397, 0.1284, 0.1397, 0.1284, 0.1397, 0.1284, 0.1397, 0.1284, 0.1397, 0.1284, 0.1397, 0.1284, 0.1397, 0.1284, 0.1397, 0.1284, 0.1397, 0.1284, 0.1397, 0.1284, 0.1397, 0.1284, 0.1397, 0.1284, 0.1397, 0.1284, 0.1397, 0.1284, 0.1397, 0.1284, 0.1397, 0.1284, 0.1397, 0.1284, 0.1397, 0.1284, 0.1397, 0.1284, 0.1397, 0.1284, 0.1397, 0.1284, 0.1397, 0.1284, 0.1397, 0.1284, 0.1397, 0.1284, 0.1397, 0.1284, 0.1397, 0.1284, 0.1397, 0.1284, 0.1397, 0.1284, 0.1397, 0.1284, 0.1397, 0.1284, 0.1397, 0.1284, 0.1397, 0.1284, 0.1397, 0.1284, 0.1397, 0.1284, 0.1397, 0.1284, 0.1397, 0.1284, 0.1397, 0.1284, 0.1397, 0.1284, 0.1397, 0.1284, 0.1397, 0.1284, 0.1397, 0.1284, 0.1397, 0.1284, 0.1397, 0.1284, 0.1397, 0.1284, 0.1397, 0.1284])
me_cube_004.materials.append(mat_material_005)
me_cube_004.use_mirror_y = True
me_cube_004.update()
me_cylinder_001 = bpy.data.meshes.new('Cylinder.001')
me_cylinder_001.from_pydata([(9.663e-08, 1.0, 0.4611), (0.9511, 0.309, 0.4611), (0.5878, -0.809, 0.4611), (-0.5878, -0.809, 0.4611), (-0.9511, 0.309, 0.4611), (1.421e-14, 1.0, 0.2), (0.9511, 0.309, 0.2), (0.5878, -0.809, 0.2), (-0.5878, -0.809, 0.2), (-0.9511, 0.309, 0.2), (-4.515e-07, 1.33, 1.503), (1.265, 0.4111, 1.503), (0.782, -1.076, 1.503), (-0.782, -1.076, 1.503), (-1.265, 0.4111, 1.503), (1.24, 0.403, 1.436), (0.7665, -1.055, 1.436), (-0.7665, -1.055, 1.436), (-1.24, 0.403, 1.436), (-4.012e-07, 1.304, 1.436), (1.091, 0.3545, 2.423), (-1.416e-06, 1.147, 2.423), (0.6743, -0.928, 2.423), (-0.6743, -0.928, 2.423), (-1.091, 0.3545, 2.423), (2.174, 0.7063, 2.658), (-1.196e-06, 2.286, 2.658), (1.343, -1.849, 2.658), (-1.343, -1.849, 2.658), (-2.174, 0.7063, 2.658)], [], [(10, 26, 25, 11), (11, 25, 27, 12), (12, 27, 28, 13), (13, 28, 29, 14), (14, 29, 26, 10), (3, 4, 9, 8), (5, 6, 7, 8, 9), (1, 2, 7, 6), (4, 0, 5, 9), (0, 1, 6, 5), (2, 3, 8, 7), (18, 14, 10, 19), (17, 13, 14, 18), (16, 12, 13, 17), (15, 11, 12, 16), (19, 10, 11, 15), (0, 19, 15, 1), (1, 15, 16, 2), (2, 16, 17, 3), (3, 17, 18, 4), (4, 18, 19, 0), (20, 21, 24, 23, 22), (21, 20, 25, 26), (20, 22, 27, 25), (22, 23, 28, 27), (23, 24, 29, 28), (24, 21, 26, 29)])
_uv = me_cylinder_001.uv_layers.new(name='UVMap')
_uv.uv.foreach_set('vector', [0.6537, 0.4432, 0.6537, 0.4589, 0.6428, 0.4589, 0.6428, 0.4432, 0.6494, 0.4323, 0.6494, 0.4666, 0.6257, 0.4666, 0.6257, 0.4323, 0.6257, 0.4323, 0.6257, 0.4666, 0.6019, 0.4666, 0.6019, 0.4323, 0.6019, 0.4323, 0.6019, 0.4666, 0.5781, 0.4666, 0.5781, 0.4323, 0.6102, 0.4432, 0.6102, 0.4589, 0.5994, 0.4589, 0.5994, 0.4432, 0.6019, 0.4071, 0.5781, 0.4071, 0.5781, 0.4071, 0.6019, 0.4071, 0.9518, 0.34, 0.9861, 0.3151, 0.973, 0.2748, 0.9306, 0.2748, 0.9175, 0.3151, 0.6494, 0.4071, 0.6257, 0.4071, 0.6257, 0.4071, 0.6494, 0.4071, 0.6102, 0.4318, 0.5994, 0.4318, 0.5994, 0.4318, 0.6102, 0.4318, 0.6537, 0.4318, 0.6428, 0.4318, 0.6428, 0.4318, 0.6537, 0.4318, 0.6257, 0.4071, 0.6019, 0.4071, 0.6019, 0.4071, 0.6257, 0.4071, 0.6102, 0.4423, 0.6102, 0.4432, 0.5994, 0.4432, 0.5994, 0.4423, 0.6019, 0.4302, 0.6019, 0.4323, 0.5781, 0.4323, 0.5781, 0.4302, 0.6257, 0.4302, 0.6257, 0.4323, 0.6019, 0.4323, 0.6019, 0.4302, 0.6494, 0.4302, 0.6494, 0.4323, 0.6257, 0.4323, 0.6257, 0.4302, 0.6537, 0.4423, 0.6537, 0.4432, 0.6428, 0.4432, 0.6428, 0.4423, 0.6537, 0.4318, 0.6537, 0.4423, 0.6428, 0.4423, 0.6428, 0.4318, 0.6494, 0.4071, 0.6494, 0.4302, 0.6257, 0.4302, 0.6257, 0.4071, 0.6257, 0.4071, 0.6257, 0.4302, 0.6019, 0.4302, 0.6019, 0.4071, 0.6019, 0.4071, 0.6019, 0.4302, 0.5781, 0.4302, 0.5781, 0.4071, 0.6102, 0.4318, 0.6102, 0.4423, 0.5994, 0.4423, 0.5994, 0.4318, 0.6096, 0.2168, 0.5338, 0.2168, 0.5496, 0.2168, 0.5717, 0.2168, 0.5938, 0.2168, 0.5338, 0.2168, 0.6096, 0.2168, 0.6193, 0.2168, 0.5241, 0.2168, 0.6096, 0.2168, 0.5938, 0.2168, 0.5955, 0.2168, 0.6193, 0.2168, 0.5938, 0.2168, 0.5717, 0.2168, 0.5717, 0.2168, 0.5955, 0.2168, 0.5717, 0.2168, 0.5496, 0.2168, 0.5479, 0.2168, 0.5717, 0.2168, 0.5496, 0.2168, 0.5338, 0.2168, 0.5241, 0.2168, 0.5479, 0.2168])
_ca = me_cylinder_001.color_attributes.new('Attribute', 'BYTE_COLOR', 'CORNER')
_ca.data.foreach_set('color', [1.0, 1.0, 1.0, 1.0, 1.0, 1.0, 1.0, 1.0, 1.0, 1.0, 1.0, 1.0, 1.0, 1.0, 1.0, 1.0, 1.0, 1.0, 1.0, 1.0, 1.0, 1.0, 1.0, 1.0, 1.0, 1.0, 1.0, 1.0, 1.0, 1.0, 1.0, 1.0, 1.0, 1.0, 1.0, 1.0, 1.0, 1.0, 1.0, 1.0, 1.0, 1.0, 1.0, 1.0, 1.0, 1.0, 1.0, 1.0, 1.0, 1.0, 1.0, 1.0, 1.0, 1.0, 1.0, 1.0, 1.0, 1.0, 1.0, 1.0, 1.0, 1.0, 1.0, 1.0, 1.0, 1.0, 1.0, 1.0, 1.0, 1.0, 1.0, 1.0, 1.0, 1.0, 1.0, 1.0, 1.0, 1.0, 1.0, 1.0, 1.0, 1.0, 1.0, 1.0, 1.0, 1.0, 1.0, 1.0, 1.0, 1.0, 1.0, 1.0, 1.0, 1.0, 1.0, 1.0, 1.0, 1.0, 1.0, 1.0, 1.0, 1.0, 1.0, 1.0, 1.0, 1.0, 1.0, 1.0, 1.0, 1.0, 1.0, 1.0, 1.0, 1.0, 1.0, 1.0, 1.0, 1.0, 1.0, 1.0, 1.0, 1.0, 1.0, 1.0, 1.0, 1.0, 1.0, 1.0, 1.0, 1.0, 1.0, 1.0, 1.0, 1.0, 1.0, 1.0, 1.0, 1.0, 1.0, 1.0, 1.0, 1.0, 1.0, 1.0, 1.0, 1.0, 1.0, 1.0, 1.0, 1.0, 1.0, 1.0, 1.0, 1.0, 1.0, 1.0, 1.0, 1.0, 1.0, 1.0, 1.0, 1.0, 1.0, 1.0, 1.0, 1.0, 1.0, 1.0, 1.0, 1.0, 1.0, 1.0, 1.0, 1.0, 1.0, 1.0, 1.0, 1.0, 1.0, 1.0, 1.0, 1.0, 1.0, 1.0, 1.0, 1.0, 1.0, 1.0, 1.0, 1.0, 1.0, 1.0, 1.0, 1.0, 1.0, 1.0, 1.0, 1.0, 1.0, 1.0, 1.0, 1.0, 1.0, 1.0, 1.0, 1.0, 1.0, 1.0, 1.0, 1.0, 1.0, 1.0, 1.0, 1.0, 1.0, 1.0, 1.0, 1.0, 1.0, 1.0, 1.0, 1.0, 1.0, 1.0, 1.0, 1.0, 1.0, 1.0, 1.0, 1.0, 1.0, 1.0, 1.0, 1.0, 1.0, 1.0, 1.0, 1.0, 1.0, 1.0, 1.0, 1.0, 1.0, 1.0, 1.0, 1.0, 1.0, 1.0, 1.0, 1.0, 1.0, 1.0, 1.0, 1.0, 1.0, 1.0, 1.0, 1.0, 1.0, 1.0, 1.0, 1.0, 1.0, 1.0, 1.0, 1.0, 1.0, 1.0, 1.0, 1.0, 1.0, 1.0, 1.0, 1.0, 1.0, 1.0, 1.0, 1.0, 1.0, 1.0, 1.0, 1.0, 1.0, 1.0, 1.0, 1.0, 1.0, 1.0, 1.0, 1.0, 1.0, 1.0, 1.0, 1.0, 1.0, 1.0, 1.0, 1.0, 1.0, 1.0, 1.0, 1.0, 1.0, 1.0, 1.0, 1.0, 1.0, 1.0, 1.0, 1.0, 1.0, 1.0, 1.0, 1.0, 1.0, 1.0, 1.0, 1.0, 1.0, 1.0, 1.0, 1.0, 1.0, 1.0, 1.0, 1.0, 1.0, 1.0, 1.0, 1.0, 1.0, 1.0, 1.0, 1.0, 1.0, 1.0, 1.0, 1.0, 1.0, 1.0, 1.0, 1.0, 1.0, 1.0, 1.0, 1.0, 1.0, 1.0, 1.0, 1.0, 1.0, 1.0, 1.0, 1.0, 1.0, 1.0, 1.0, 1.0, 1.0, 1.0, 1.0, 1.0, 1.0, 1.0, 1.0, 1.0, 1.0, 1.0, 1.0, 1.0, 1.0, 1.0, 1.0, 1.0, 1.0, 1.0, 1.0, 1.0, 1.0, 1.0, 1.0, 1.0, 1.0, 1.0, 1.0, 1.0, 1.0, 1.0, 1.0, 1.0, 1.0, 1.0, 1.0, 1.0, 1.0, 1.0, 1.0, 1.0, 1.0, 1.0, 1.0, 1.0, 1.0, 1.0, 1.0, 1.0, 1.0, 1.0, 1.0, 1.0, 1.0, 1.0, 1.0, 1.0, 1.0, 1.0, 1.0, 1.0, 1.0, 1.0, 1.0, 1.0, 1.0, 1.0, 1.0, 1.0, 1.0, 1.0, 1.0, 1.0, 1.0, 1.0, 1.0, 1.0, 1.0, 1.0, 1.0, 1.0, 1.0, 1.0])
me_cylinder_001.materials.append(mat_material_004)
me_cylinder_001.use_paint_bone_selection = False
me_cylinder_001.use_paint_mask_vertex = True
me_cylinder_001.update()
me_cube_009 = bpy.data.meshes.new('Cube.009')
me_cube_009.from_pydata([(-0.9051, 0.9102, 1.327), (-0.9051, 2.436, 1.327), (1.095, 2.448, 1.327), (-0.8856, 2.304, 0.7885), (-1.002, -0.5853, -0.2364), (-0.9051, -0.6678, 1.327), (-1.002, -1.902, -0.2364), (-0.9051, -2.436, 1.327), (0.4501, -0.6514, -0.2364), (1.095, -0.3916, 1.327), (0.4501, -1.968, -0.2364), (1.095, -2.448, 1.327), (-0.8856, -0.5357, 0.7885), (-0.8856, -2.304, 0.7885), (1.075, -2.304, 0.7005), (1.075, -0.5357, 0.7005), (-1.043, -1.609, -0.6075), (-1.043, -0.5867, -0.6075), (0.09721, -1.659, -0.6075), (0.09721, -0.6364, -0.6075), (-0.637, -2.103, 0.1247), (0.7628, -2.136, 0.08069), (0.7628, -0.5935, 0.08069), (-0.637, -0.5605, 0.1247), (-0.6298, -0.5911, 0.1811), (-0.6298, -2.161, 0.1811), (0.7955, -2.146, 0.1188), (0.7955, -0.5761, 0.1188), (-1.219, -1.74, -0.7486), (-1.219, -0.4397, -0.7486), (0.5431, -1.806, -0.7486), (0.5431, -0.5049, -0.7486), (-1.219, -1.937, -0.9433), (-1.219, -0.2116, -0.9433), (0.9561, -2.026, -0.9433), (0.9561, -0.3002, -0.9433), (1.35, -0.5049, -0.7486), (1.35, -1.806, -0.7486), (1.98, -0.3002, -0.9433), (1.98, -2.026, -0.9433)], [(0, 1), (1, 2), (1, 3)], [(12, 13, 7, 5), (13, 14, 11, 7), (14, 15, 9, 11), (15, 12, 5, 9), (4, 17, 16, 6), (11, 9, 5, 7), (27, 24, 12, 15), (26, 27, 15, 14), (25, 26, 14, 13), (24, 25, 13, 12), (16, 28, 30, 18), (10, 18, 19, 8), (8, 19, 17, 4), (6, 16, 18, 10), (4, 6, 20, 23), (6, 10, 21, 20), (10, 8, 22, 21), (8, 4, 23, 22), (23, 20, 25, 24), (20, 21, 26, 25), (21, 22, 27, 26), (22, 23, 24, 27), (35, 38, 39, 34), (18, 30, 31, 19), (17, 29, 28, 16), (19, 31, 29, 17), (32, 33, 35, 34), (29, 33, 32, 28), (31, 35, 33, 29), (28, 32, 34, 30), (37, 39, 38, 36), (30, 37, 36, 31), (34, 39, 37, 30), (31, 36, 38, 35)])
_uv = me_cube_009.uv_layers.new(name='UVMap')
_uv.uv.foreach_set('vector', [0.3959, 0.2048, 0.3821, 0.2048, 0.381, 0.2307, 0.3947, 0.2307, 0.3821, 0.2048, 0.3821, 0.2006, 0.3809, 0.2307, 0.381, 0.2307, 0.3821, 0.2006, 0.3959, 0.2006, 0.3971, 0.2307, 0.3809, 0.2307, 0.3959, 0.2006, 0.3959, 0.2048, 0.3947, 0.2307, 0.3971, 0.2307, 0.3954, 0.1555, 0.3954, 0.1376, 0.3879, 0.1376, 0.3854, 0.1555, 0.3809, 0.2307, 0.3971, 0.2307, 0.3947, 0.2307, 0.381, 0.2307, 0.3955, 0.1726, 0.3954, 0.1756, 0.3959, 0.2048, 0.3959, 0.2006, 0.3834, 0.1726, 0.3955, 0.1726, 0.3959, 0.2006, 0.3821, 0.2006, 0.3833, 0.1756, 0.3834, 0.1726, 0.3821, 0.2006, 0.3821, 0.2048, 0.3954, 0.1756, 0.3833, 0.1756, 0.3821, 0.2048, 0.3959, 0.2048, 0.5709, 0.6208, 0.5783, 0.6011, 0.5814, 0.5762, 0.5733, 0.6106, 0.3849, 0.1555, 0.3875, 0.1376, 0.395, 0.1376, 0.3949, 0.1555, 0.3949, 0.1555, 0.395, 0.1376, 0.3954, 0.1376, 0.3954, 0.1555, 0.3854, 0.1555, 0.3879, 0.1376, 0.3875, 0.1376, 0.3849, 0.1555, 0.3954, 0.1555, 0.3854, 0.1555, 0.3838, 0.1729, 0.3956, 0.1729, 0.3854, 0.1555, 0.3849, 0.1555, 0.3835, 0.1707, 0.3838, 0.1729, 0.3849, 0.1555, 0.3949, 0.1555, 0.3954, 0.1707, 0.3835, 0.1707, 0.3949, 0.1555, 0.3954, 0.1555, 0.3956, 0.1729, 0.3954, 0.1707, 0.3956, 0.1729, 0.3838, 0.1729, 0.3833, 0.1756, 0.3954, 0.1756, 0.3838, 0.1729, 0.3835, 0.1707, 0.3834, 0.1726, 0.3833, 0.1756, 0.3835, 0.1707, 0.3954, 0.1707, 0.3955, 0.1726, 0.3834, 0.1726, 0.3954, 0.1707, 0.3956, 0.1729, 0.3954, 0.1756, 0.3955, 0.1726, 0.858, 0.5907, 0.858, 0.5907, 0.858, 0.5166, 0.858, 0.5166, 0.5733, 0.6106, 0.5814, 0.5762, 0.5172, 0.5765, 0.5246, 0.6108, 0.5333, 0.5452, 0.5435, 0.5492, 0.5435, 0.5171, 0.5333, 0.5207, 0.5246, 0.6108, 0.5172, 0.5765, 0.5127, 0.6014, 0.5232, 0.6211, 0.7838, 0.5166, 0.7838, 0.5907, 0.858, 0.5907, 0.858, 0.5166, 0.5435, 0.5492, 0.5524, 0.5554, 0.5524, 0.5117, 0.5435, 0.5171, 0.5172, 0.5765, 0.5068, 0.5392, 0.5063, 0.6012, 0.5127, 0.6014, 0.5783, 0.6011, 0.5893, 0.6008, 0.5912, 0.5388, 0.5814, 0.5762, 0.581, 0.5314, 0.5905, 0.5059, 0.5061, 0.5064, 0.5153, 0.5318, 0.5814, 0.5762, 0.581, 0.5314, 0.5153, 0.5318, 0.5172, 0.5765, 0.5912, 0.5388, 0.5905, 0.5059, 0.581, 0.5314, 0.5814, 0.5762, 0.5172, 0.5765, 0.5153, 0.5318, 0.5061, 0.5064, 0.5068, 0.5392])
_ca = me_cube_009.color_attributes.new('Attribute', 'BYTE_COLOR', 'CORNER')
_ca.data.foreach_set('color', [1.0, 1.0, 1.0, 1.0, 1.0, 1.0, 1.0, 1.0, 1.0, 1.0, 1.0, 1.0, 1.0, 1.0, 1.0, 1.0, 1.0, 1.0, 1.0, 1.0, 1.0, 1.0, 1.0, 1.0, 1.0, 1.0, 1.0, 1.0, 1.0, 1.0, 1.0, 1.0, 1.0, 1.0, 1.0, 1.0, 1.0, 1.0, 1.0, 1.0, 1.0, 1.0, 1.0, 1.0, 1.0, 1.0, 1.0, 1.0, 1.0, 1.0, 1.0, 1.0, 1.0, 1.0, 1.0, 1.0, 1.0, 1.0, 1.0, 1.0, 1.0, 1.0, 1.0, 1.0, 1.0, 1.0, 1.0, 1.0, 1.0, 1.0, 1.0, 1.0, 1.0, 1.0, 1.0, 1.0, 1.0, 1.0, 1.0, 1.0, 1.0, 1.0, 1.0, 1.0, 1.0, 1.0, 1.0, 1.0, 1.0, 1.0, 1.0, 1.0, 1.0, 1.0, 1.0, 1.0, 1.0, 1.0, 1.0, 1.0, 1.0, 1.0, 1.0, 1.0, 1.0, 1.0, 1.0, 1.0, 1.0, 1.0, 1.0, 1.0, 1.0, 1.0, 1.0, 1.0, 1.0, 1.0, 1.0, 1.0, 1.0, 1.0, 1.0, 1.0, 1.0, 1.0, 1.0, 1.0, 1.0, 1.0, 1.0, 1.0, 1.0, 1.0, 1.0, 1.0, 1.0, 1.0, 1.0, 1.0, 1.0, 1.0, 1.0, 1.0, 1.0, 1.0, 1.0, 1.0, 1.0, 1.0, 1.0, 1.0, 1.0, 1.0, 1.0, 1.0, 1.0, 1.0, 1.0, 1.0, 1.0, 1.0, 1.0, 1.0, 1.0, 1.0, 1.0, 1.0, 1.0, 1.0, 1.0, 1.0, 1.0, 1.0, 1.0, 1.0, 1.0, 1.0, 1.0, 1.0, 1.0, 1.0, 1.0, 1.0, 1.0, 1.0, 1.0, 1.0, 1.0, 1.0, 1.0, 1.0, 1.0, 1.0, 1.0, 1.0, 1.0, 1.0, 1.0, 1.0, 1.0, 1.0, 1.0, 1.0, 1.0, 1.0, 1.0, 1.0, 1.0, 1.0, 1.0, 1.0, 1.0, 1.0, 1.0, 1.0, 1.0, 1.0, 1.0, 1.0, 1.0, 1.0, 1.0, 1.0, 1.0, 1.0, 1.0, 1.0, 1.0, 1.0, 1.0, 1.0, 1.0, 1.0, 1.0, 1.0, 1.0, 1.0, 1.0, 1.0, 1.0, 1.0, 1.0, 1.0, 1.0, 1.0, 1.0, 1.0, 1.0, 1.0, 1.0, 1.0, 1.0, 1.0, 1.0, 1.0, 1.0, 1.0, 1.0, 1.0, 1.0, 1.0, 1.0, 1.0, 1.0, 1.0, 1.0, 1.0, 1.0, 1.0, 1.0, 1.0, 1.0, 1.0, 1.0, 1.0, 1.0, 1.0, 1.0, 1.0, 1.0, 1.0, 1.0, 1.0, 1.0, 1.0, 1.0, 1.0, 1.0, 1.0, 1.0, 1.0, 1.0, 1.0, 1.0, 1.0, 1.0, 1.0, 1.0, 1.0, 1.0, 1.0, 1.0, 1.0, 1.0, 1.0, 1.0, 1.0, 1.0, 1.0, 1.0, 1.0, 1.0, 1.0, 1.0, 1.0, 1.0, 1.0, 1.0, 1.0, 1.0, 1.0, 1.0, 1.0, 1.0, 1.0, 1.0, 1.0, 1.0, 1.0, 1.0, 1.0, 1.0, 1.0, 1.0, 1.0, 1.0, 1.0, 1.0, 1.0, 1.0, 1.0, 1.0, 1.0, 1.0, 1.0, 1.0, 1.0, 1.0, 1.0, 1.0, 1.0, 1.0, 1.0, 1.0, 1.0, 1.0, 1.0, 1.0, 1.0, 1.0, 1.0, 1.0, 1.0, 1.0, 1.0, 1.0, 1.0, 1.0, 1.0, 1.0, 1.0, 1.0, 1.0, 1.0, 1.0, 1.0, 1.0, 1.0, 1.0, 1.0, 1.0, 1.0, 1.0, 1.0, 1.0, 1.0, 1.0, 1.0, 1.0, 1.0, 1.0, 1.0, 1.0, 1.0, 1.0, 1.0, 1.0, 1.0, 1.0, 1.0, 1.0, 1.0, 1.0, 1.0, 1.0, 1.0, 1.0, 1.0, 1.0, 1.0, 1.0, 1.0, 1.0, 1.0, 1.0, 1.0, 1.0, 1.0, 1.0, 1.0, 1.0, 1.0, 1.0, 1.0, 1.0, 1.0, 1.0, 1.0, 1.0, 1.0, 1.0, 1.0, 1.0, 1.0, 1.0, 1.0, 1.0, 1.0, 1.0, 1.0, 1.0, 1.0, 1.0, 1.0, 1.0, 1.0, 1.0, 1.0, 1.0, 1.0, 1.0, 1.0, 1.0, 1.0, 1.0, 1.0, 1.0, 1.0, 1.0, 1.0, 1.0, 1.0, 1.0, 1.0, 1.0, 1.0, 1.0, 1.0, 1.0, 1.0, 1.0, 1.0, 1.0, 1.0, 1.0, 1.0, 1.0, 1.0, 1.0, 1.0, 1.0, 1.0, 1.0, 1.0, 1.0, 1.0, 1.0, 1.0, 1.0, 1.0, 1.0, 1.0, 1.0, 1.0, 1.0, 1.0, 1.0, 1.0, 1.0, 1.0, 1.0, 1.0, 1.0, 1.0, 1.0, 1.0, 1.0, 1.0, 1.0, 1.0, 1.0, 1.0, 1.0, 1.0, 1.0, 1.0, 1.0, 1.0, 1.0, 1.0, 1.0, 1.0, 1.0, 1.0, 1.0, 1.0, 1.0, 1.0, 1.0, 1.0, 1.0, 1.0, 1.0, 1.0, 1.0, 1.0, 1.0, 1.0, 1.0, 1.0, 1.0, 1.0, 1.0])
me_cube_009.materials.append(mat_material_004)
me_cube_009.use_paint_bone_selection = False
me_cube_009.use_paint_mask_vertex = True
me_cube_009.update()
me_cube_010 = bpy.data.meshes.new('Cube.010')
me_cube_010.from_pydata([(0.3411, 5.991, 0.3606), (0.3411, 5.991, -0.3606), (0.5483, 7.087, 0.5483), (0.5483, 7.087, -0.5483), (-0.3411, 5.991, 0.3606), (-0.3411, 5.991, -0.3606), (-0.5483, 7.087, 0.5483), (-0.5483, 7.087, -0.5483), (0.3167, 7.728, 2.261e-06), (-0.3167, 7.728, 2.317e-06), (0.3411, -5.991, 0.3606), (0.3411, -5.991, -0.3606), (0.5483, -7.087, 0.5483), (0.5483, -7.087, -0.5483), (-0.3411, -5.991, 0.3606), (-0.3411, -5.991, -0.3606), (-0.5483, -7.087, 0.5483), (-0.5483, -7.087, -0.5483), (0.3167, -7.728, 2.261e-06), (-0.3167, -7.728, 2.317e-06)], [], [(0, 1, 3, 2), (3, 7, 9, 8), (6, 7, 5, 4), (4, 5, 1, 0), (2, 6, 4, 0), (7, 3, 1, 5), (2, 3, 8), (7, 6, 9), (6, 2, 8, 9), (10, 12, 13, 11), (13, 18, 19, 17), (16, 14, 15, 17), (14, 10, 11, 15), (12, 10, 14, 16), (17, 15, 11, 13), (12, 18, 13), (17, 19, 16), (16, 19, 18, 12)])
_uv = me_cube_010.uv_layers.new(name='UVMap')
_uv.uv.foreach_set('vector', [0.2611, 0.757, 0.2611, 0.8192, 0.1667, 0.8353, 0.1667, 0.7409, 0.1397, 0.8672, 0.1169, 0.8672, 0.1169, 0.8672, 0.1397, 0.8672, 0.1497, 0.8991, 0.1497, 0.9603, 0.08845, 0.9498, 0.08845, 0.9096, 0.09406, 0.89, 0.1169, 0.89, 0.1169, 0.9128, 0.09406, 0.9128, 0.1383, 0.9167, 0.1839, 0.9167, 0.1753, 0.9622, 0.1469, 0.9622, 0.1169, 0.8672, 0.1397, 0.8672, 0.1397, 0.89, 0.1169, 0.89, 0.1731, 0.9157, 0.1497, 0.9603, 0.1854, 0.9297, 0.1497, 0.9603, 0.1497, 0.8991, 0.1854, 0.9297, 0.1712, 0.9158, 0.186, 0.9189, 0.1814, 0.9257, 0.1728, 0.9239, 0.2611, 0.757, 0.1667, 0.7409, 0.1667, 0.8353, 0.2611, 0.8192, 0.1397, 0.8672, 0.1397, 0.8672, 0.1169, 0.8672, 0.1169, 0.8672, 0.1497, 0.8991, 0.08845, 0.9096, 0.08845, 0.9498, 0.1497, 0.9603, 0.09406, 0.89, 0.09406, 0.9128, 0.1169, 0.9128, 0.1169, 0.89, 0.1383, 0.9167, 0.1469, 0.9622, 0.1753, 0.9622, 0.1839, 0.9167, 0.1169, 0.8672, 0.1169, 0.89, 0.1397, 0.89, 0.1397, 0.8672, 0.1731, 0.9157, 0.1854, 0.9297, 0.1497, 0.9603, 0.1497, 0.9603, 0.1854, 0.9297, 0.1497, 0.8991, 0.1712, 0.9158, 0.1728, 0.9239, 0.1814, 0.9257, 0.186, 0.9189])
me_cube_010.materials.append(mat_material_004)
me_cube_010.update()
me_cube_001 = bpy.data.meshes.new('Cube.001')
me_cube_001.from_pydata([(-0.1, -0.1, -0.1), (-0.1, -0.1, 0.1), (-0.1, 0.1, -0.1), (-0.1, 0.1, 0.1), (0.1, -0.1, -0.1), (0.1, -0.1, 0.1), (0.1, 0.1, -0.1), (0.1, 0.1, 0.1)], [], [(0, 1, 3, 2), (2, 3, 7, 6), (6, 7, 5, 4), (4, 5, 1, 0), (2, 6, 4, 0), (7, 3, 1, 5)])
_uv = me_cube_001.uv_layers.new(name='UVMap')
_uv.uv.foreach_set('vector', [0.375, 0.0, 0.625, 0.0, 0.625, 0.25, 0.375, 0.25, 0.375, 0.25, 0.625, 0.25, 0.625, 0.5, 0.375, 0.5, 0.375, 0.5, 0.625, 0.5, 0.625, 0.75, 0.375, 0.75, 0.375, 0.75, 0.625, 0.75, 0.625, 1.0, 0.375, 1.0, 0.125, 0.5, 0.375, 0.5, 0.375, 0.75, 0.125, 0.75, 0.625, 0.5, 0.875, 0.5, 0.875, 0.75, 0.625, 0.75])
me_cube_001.update()
arm_armature = bpy.data.armatures.new('Armature')  # bones are not reproduced

# ---- objects
ob_neck = bpy.data.objects.new('Neck', me_cylinder)
ob_hat = bpy.data.objects.new('Hat', me_circle)
ob_body = bpy.data.objects.new('Body', me_body)
ob_hair1 = bpy.data.objects.new('Hair1', me_cube)
ob_hair2 = bpy.data.objects.new('Hair2', me_cube_002)
ob_face = bpy.data.objects.new('Face', me_cube_003)
ob_hair3 = bpy.data.objects.new('Hair3', me_cube_004)
ob_cylinder = bpy.data.objects.new('Cylinder', me_cylinder_001)
ob_legs = bpy.data.objects.new('legs', me_cube_009)
ob_cube = bpy.data.objects.new('Cube', me_cube_010)
ob_armature = bpy.data.objects.new('Armature', arm_armature)
ob_cube_ignore = bpy.data.objects.new('Cube.ignore', me_cube_001)
ob_camera = bpy.data.objects.new('Camera', cam_camera)

# ---- transforms, parenting, visibility, modifiers, constraints
ob_neck.parent = ob_armature
ob_neck.matrix_parent_inverse = Matrix(((1.0, -0.0, 0.0, -0.0), (-0.0, 1.0, -0.0, -0.0987), (0.0, -0.0, 1.0, -1.687), (-0.0, 0.0, -0.0, 1.0)))
ob_neck.location = (0.0, 0.04726, 2.736)
ob_neck.rotation_euler = (0.03886, -1.698e-09, 4.133e-07)
_vg = ob_neck.vertex_groups.new(name='stomach')
_vg = ob_neck.vertex_groups.new(name='chest')
_vg = ob_neck.vertex_groups.new(name='head')
_vg.add([0, 1, 2, 3, 4, 5, 6, 7, 8, 9], 1.0, 'REPLACE')
_vg = ob_neck.vertex_groups.new(name='hat')
_vg = ob_neck.vertex_groups.new(name='shoulder.l')
_vg = ob_neck.vertex_groups.new(name='uparm.l')
_vg = ob_neck.vertex_groups.new(name='forearm.l')
_vg = ob_neck.vertex_groups.new(name='hand.l')
_vg = ob_neck.vertex_groups.new(name='shoulder.r')
_vg = ob_neck.vertex_groups.new(name='uparm.r')
_vg = ob_neck.vertex_groups.new(name='forearm.r')
_vg = ob_neck.vertex_groups.new(name='hand.r')
_vg = ob_neck.vertex_groups.new(name='thigh.l')
_vg = ob_neck.vertex_groups.new(name='shin.l')
_vg = ob_neck.vertex_groups.new(name='ankle.l')
_vg = ob_neck.vertex_groups.new(name='toes.l')
_vg = ob_neck.vertex_groups.new(name='thigh.r')
_vg = ob_neck.vertex_groups.new(name='shin.r')
_vg = ob_neck.vertex_groups.new(name='ankle.r')
_vg = ob_neck.vertex_groups.new(name='toes.r')
_m = ob_neck.modifiers.new('Armature', 'ARMATURE')
_m.object = ob_armature
ob_hat.parent = ob_armature
ob_hat.matrix_parent_inverse = Matrix(((1.0, -0.0, 0.0, -0.0), (-0.0, 1.0, -0.0, -0.0987), (0.0, -0.0, 1.0, -1.687), (-0.0, 0.0, -0.0, 1.0)))
ob_hat.location = (-0.01774, -0.006876, 3.247)
ob_hat.rotation_euler = (0.0, -0.0, -1.571)
ob_hat.scale = (1.12, 1.0, 1.0)
_vg = ob_hat.vertex_groups.new(name='head')
for _i, _w in zip([0, 1, 2, 3, 4, 5, 6, 7, 8, 9, 10, 11, 12, 13, 14, 15, 16, 17, 18, 19, 20, 21, 22, 23, 24], [0.0, 0.0, 0.0, 0.0, 0.0, 0.0, 0.0, 0.0, 0.0, 0.0, 0.0, 0.0, 0.0, 0.0, 0.0, 0.0, 0.0, 0.0, 0.0, 0.0, 0.0, 0.0, 0.0, 0.0, 0.0]): _vg.add([_i], _w, 'REPLACE')
_vg = ob_hat.vertex_groups.new(name='hat')
_vg.add([0, 1, 2, 3, 4, 5, 6, 7, 8, 9, 10, 11, 12, 13, 14, 15, 16, 17, 18, 19, 20, 21, 22, 23, 24], 1.0, 'REPLACE')
_m = ob_hat.modifiers.new('Armature', 'ARMATURE')
_m.object = ob_armature
ob_body.parent = ob_armature
ob_body.matrix_parent_inverse = Matrix(((1.0, -0.0, 0.0, -0.0), (-0.0, 1.0, -0.0, -0.0987), (0.0, -0.0, 1.0, -1.687), (-0.0, 0.0, -0.0, 1.0)))
ob_body.location = (0.0, 0.04869, 2.247)
ob_body.rotation_euler = (1.571, -0.0, -3.142)
ob_body.scale = (0.005799, 0.005799, 0.005799)
_vg = ob_body.vertex_groups.new(name='stomach')
for _i, _w in zip([0, 1, 2, 3, 4, 5, 6, 7, 8, 9, 10, 11, 12, 13, 14, 15, 16, 17, 18, 19, 20, 21, 22, 23, 24, 25, 26, 27, 28, 29, 30, 31, 32, 33, 34, 35, 36, 37, 38, 39, 40, 41, 42, 43, 44, 45, 46, 47, 48, 49, 50, 51, 52, 53, 54, 55, 56, 57, 58, 59, 60, 61, 62, 63, 64, 65, 66, 67, 68, 69, 70, 71, 72, 73, 74, 75, 76, 77, 78, 79, 80, 81, 82, 83, 84, 85, 86, 87, 88, 89, 90, 91, 92, 93, 94, 95, 96, 97, 98, 99, 100, 101], [1.0, 0.0, 1.0, 0.0, 1.0, 0.0, 1.0, 0.0, 1.0, 0.0, 1.0, 0.0, 1.0, 0.0, 0.5, 0.0, 0.5, 0.0, 0.5, 0.0, 1.0, 0.0, 1.0, 0.0, 1.0, 1.0, 0.0, 0.5, 0.5, 0.5, 0.5, 0.5, 0.5, 0.5, 0.0, 1.0, 1.0, 0.0, 1.0, 0.0, 1.0, 0.0, 1.0, 0.0, 1.0, 0.0, 0.5, 0.0, 0.5, 0.0, 0.0, 1.0, 0.0, 1.0, 1.0, 0.0, 0.5, 0.5, 0.5, 0.5, 0.5, 0.0, 0.0, 0.0, 0.0, 0.0, 0.0, 0.0, 0.0, 0.0, 0.0, 0.0, 0.0, 0.0, 0.0, 0.0, 0.0, 0.0, 0.0, 0.0, 0.0, 0.0, 0.0, 0.0, 0.0, 0.0, 0.0, 0.0, 0.0, 0.0, 0.0, 0.0, 0.0, 0.0, 0.0, 0.0, 0.0, 0.0, 0.0, 0.0, 0.0, 0.0]): _vg.add([_i], _w, 'REPLACE')
_vg = ob_body.vertex_groups.new(name='chest')
_vg.add([1, 3, 5, 7, 9, 11, 13, 15, 17, 19, 21, 23, 26, 27, 28, 29, 30, 31, 32, 33, 34, 37, 39, 41, 43, 45, 47, 49, 50, 52, 55, 56, 57, 58, 59, 60, 61, 62, 63, 64, 65, 66, 67, 68, 69, 70, 71, 72, 73, 74, 75, 76, 77, 78, 79, 80, 81, 82, 83, 84, 85, 86, 87, 88, 89, 90, 91, 92, 93, 94, 95, 96, 97, 98, 99, 100, 101], 1.0, 'REPLACE')
_vg = ob_body.vertex_groups.new(name='thigh.l')
for _i, _w in zip([14, 16, 18], [0.5, 1.0, 1.0]): _vg.add([_i], _w, 'REPLACE')
_vg = ob_body.vertex_groups.new(name='thigh.r')
for _i, _w in zip([18, 46, 48], [1.0, 0.5, 1.0]): _vg.add([_i], _w, 'REPLACE')
_m = ob_body.modifiers.new('Armature', 'ARMATURE')
_m.object = ob_armature
ob_hair1.parent = ob_armature
ob_hair1.matrix_parent_inverse = Matrix(((1.0, 2.364e-07, 3.102e-08, -9.016e-08), (-0.0, -0.1301, 0.9915, -3.149), (2.384e-07, -0.9915, -0.1301, 0.3782), (-0.0, 0.0, -0.0, 1.0)))
ob_hair1.location = (-0.008916, -0.03602, 3.185)
ob_hair1.rotation_euler = (0.0, -0.0, -1.571)
ob_hair1.scale = (0.2486, 0.2486, 0.1703)
ob_hair2.parent = ob_armature
ob_hair2.matrix_parent_inverse = Matrix(((1.0, 2.364e-07, 3.102e-08, -9.016e-08), (-0.0, -0.1301, 0.9915, -3.149), (2.384e-07, -0.9915, -0.1301, 0.3782), (-0.0, 0.0, -0.0, 1.0)))
ob_hair2.location = (0.008887, -0.04521, 2.976)
ob_hair2.rotation_euler = (0.0, -0.1749, -1.571)
ob_hair2.scale = (0.1533, 0.06218, 0.3097)
ob_face.parent = ob_armature
ob_face.matrix_parent_inverse = Matrix(((1.0, -0.0, 0.0, -0.0), (-0.0, 1.0, -0.0, -0.0987), (0.0, -0.0, 1.0, -1.687), (-0.0, 0.0, -0.0, 1.0)))
ob_face.location = (0.0, -0.03214, 3.01)
ob_face.rotation_euler = (0.0, -0.0, -1.571)
ob_face.use_mesh_mirror_y = True
_vg = ob_face.vertex_groups.new(name='head')
_vg.add([0, 1, 2, 3, 4, 5, 6, 7, 8, 9, 10, 11, 12, 13, 14, 15, 16, 17, 18, 19, 20, 21, 22, 23, 24, 25, 26, 27, 28, 29, 30, 31, 32, 33, 34, 35, 36, 37, 38, 39, 40, 41, 42, 43, 44, 45, 46, 47, 48, 49, 50, 51, 52, 53, 54, 55, 56, 57, 58, 59, 60, 61, 62, 63, 64, 65, 66, 67, 68, 69, 70, 71, 72, 73, 74, 75, 76, 77, 78, 79, 80, 81, 82, 83, 84, 85, 86, 87, 88, 89, 90, 91, 92, 93, 94, 95, 96, 97, 98, 99, 100, 101], 1.0, 'REPLACE')
_m = ob_face.modifiers.new('Armature', 'ARMATURE')
_m.object = ob_armature
ob_hair3.parent = ob_armature
ob_hair3.matrix_parent_inverse = Matrix(((1.0, 2.364e-07, 3.102e-08, -9.016e-08), (-0.0, -0.1301, 0.9915, -3.149), (2.384e-07, -0.9915, -0.1301, 0.3782), (-0.0, 0.0, -0.0, 1.0)))
ob_hair3.location = (0.008887, 0.2013, 2.957)
ob_hair3.rotation_euler = (0.0, -0.1908, -1.571)
ob_hair3.scale = (0.9164, 1.213, 1.119)
ob_hair3.use_mesh_mirror_y = True
ob_cylinder.parent = ob_armature
ob_cylinder.matrix_parent_inverse = Matrix(((1.0, -0.0, 0.0, -0.0), (-0.0, 1.0, -0.0, -0.0987), (0.0, -0.0, 1.0, -1.687), (-0.0, 0.0, -0.0, 1.0)))
ob_cylinder.location = (0.0, 0.04726, 2.503)
ob_cylinder.rotation_euler = (-3.142, -1.571, 6.283)
ob_cylinder.scale = (0.09954, 0.1047, 0.5498)
_vg = ob_cylinder.vertex_groups.new(name='forearm.l')
for _i, _w in zip([10, 11, 12, 13, 14, 15, 16, 17, 18, 19, 20, 21, 22, 23, 24, 25, 26, 27, 28, 29], [0.5, 0.5, 0.7, 0.8, 0.5, 0.0, 0.2163, 0.2013, 0.0, 0.0, 1.0, 1.0, 1.0, 1.0, 1.0, 1.0, 1.0, 1.0, 1.0, 1.0]): _vg.add([_i], _w, 'REPLACE')
_vg = ob_cylinder.vertex_groups.new(name='shoulder.l')
for _i, _w in zip([0, 1, 2, 3, 4, 5, 6, 7, 8, 9], [0.5, 0.5, 0.5, 0.5, 0.5, 1.0, 1.0, 1.0, 1.0, 1.0]): _vg.add([_i], _w, 'REPLACE')
_vg = ob_cylinder.vertex_groups.new(name='uparm.l')
for _i, _w in zip([0, 1, 2, 3, 4, 5, 6, 7, 8, 9, 10, 11, 12, 13, 14, 15, 16, 17, 18, 19, 23, 25, 26, 27, 28, 29], [0.5, 0.5, 0.5, 0.5, 0.5, 0.0, 0.0, 0.0, 0.0, 0.0, 0.2, 0.2, 0.2, 0.2, 0.2, 1.0, 1.0, 1.0, 1.0, 1.0, 0.0, 0.0, 0.0, 0.0, 0.0, 0.0]): _vg.add([_i], _w, 'REPLACE')
_vg = ob_cylinder.vertex_groups.new(name='forearm.r')
for _i, _w in zip([0, 1, 2, 3, 4, 5, 6, 7, 8, 9, 10, 11, 12, 13, 14, 15, 16, 17, 18, 19, 20, 21, 22, 23, 24, 25, 26, 27, 28, 29], [0.0, 0.0, 0.0, 0.0, 0.0, 0.0, 0.0, 0.0, 0.0, 0.0, 0.0, 0.0, 0.0, 0.0, 0.0, 0.0, 0.0, 0.0, 0.0, 0.0, 0.0, 0.0, 0.0, 0.0, 0.0, 0.0, 0.0, 0.0, 0.0, 0.0]): _vg.add([_i], _w, 'REPLACE')
_vg = ob_cylinder.vertex_groups.new(name='shoulder.r')
for _i, _w in zip([0, 1, 2, 3, 4, 5, 6, 7, 8, 9, 10, 11, 12, 13, 14, 15, 16, 17, 18, 19, 20, 21, 22, 23, 24, 25, 26, 27, 28, 29], [0.0, 0.0, 0.0, 0.0, 0.0, 0.0, 0.0, 0.0, 0.0, 0.0, 0.0, 0.0, 0.0, 0.0, 0.0, 0.0, 0.0, 0.0, 0.0, 0.0, 0.0, 0.0, 0.0, 0.0, 0.0, 0.0, 0.0, 0.0, 0.0, 0.0]): _vg.add([_i], _w, 'REPLACE')
_vg = ob_cylinder.vertex_groups.new(name='uparm.r')
for _i, _w in zip([0, 1, 2, 3, 4, 5, 6, 7, 8, 9, 10, 11, 12, 13, 14, 15, 16, 17, 18, 19, 20, 21, 22, 23, 24, 25, 26, 27, 28, 29], [0.0, 0.0, 0.0, 0.0, 0.0, 0.0, 0.0, 0.0, 0.0, 0.0, 0.0, 0.0, 0.0, 0.0, 0.0, 0.0, 0.0, 0.0, 0.0, 0.0, 0.0, 0.0, 0.0, 0.0, 0.0, 0.0, 0.0, 0.0, 0.0, 0.0]): _vg.add([_i], _w, 'REPLACE')
_m = ob_cylinder.modifiers.new('Mirror', 'MIRROR')
_m.mirror_object = ob_body
_m = ob_cylinder.modifiers.new('Armature', 'ARMATURE')
_m.object = ob_armature
ob_legs.parent = ob_armature
ob_legs.matrix_parent_inverse = Matrix(((1.0, -0.0, 0.0, -0.0), (-0.0, 1.0, -0.0, -0.0987), (0.0, -0.0, 1.0, -1.687), (-0.0, 0.0, -0.0, 1.0)))
ob_legs.location = (0.0, 0.06508, 0.6434)
ob_legs.rotation_euler = (0.0, -0.0, -1.571)
ob_legs.scale = (0.1418, 0.1178, 0.678)
_vg = ob_legs.vertex_groups.new(name='thigh.r')
for _i, _w in zip([5, 7, 9, 11, 12, 13, 14, 15, 20, 21, 22, 23, 24, 25, 26, 27], [1.0, 1.0, 0.999, 0.9991, 1.0, 1.0, 1.0, 1.0, 0.0, 0.5, 0.5, 0.0, 0.5, 0.5, 1.0, 1.0]): _vg.add([_i], _w, 'REPLACE')
_vg = ob_legs.vertex_groups.new(name='shin.r')
for _i, _w in zip([4, 6, 8, 10, 16, 17, 18, 19, 20, 21, 22, 23, 24, 25, 26, 27, 28, 29, 30, 31, 32, 33, 34, 35], [1.0, 1.0, 1.0, 0.9463, 1.0, 1.0, 1.0, 1.0, 1.0, 0.5, 0.5, 1.0, 1.0, 1.0, 0.1, 0.1, 0.916, 0.8902, 0.1422, 0.1587, 0.5164, 0.5221, 0.009057, 0.06357]): _vg.add([_i], _w, 'REPLACE')
_vg = ob_legs.vertex_groups.new(name='ankle.r')
for _i, _w in zip([28, 29, 30, 31, 32, 33, 34, 35, 36, 37, 38, 39], [1.0, 1.0, 1.0, 1.0, 1.0, 1.0, 1.0, 1.0, 0.0, 0.0, 0.0, 0.0]): _vg.add([_i], _w, 'REPLACE')
_vg = ob_legs.vertex_groups.new(name='toes.r')
for _i, _w in zip([30, 31, 32, 34, 35, 36, 37, 38, 39], [4.86e-07, 2.259e-10, 0.005737, 6.956e-10, 3.868e-05, 1.0, 1.0, 1.0, 1.0]): _vg.add([_i], _w, 'REPLACE')
_vg = ob_legs.vertex_groups.new(name='thigh.l')
for _i, _w in zip([0, 1, 2, 3, 4, 5, 6, 7, 8, 9, 10, 11, 12, 13, 14, 15, 16, 17, 18, 19, 20, 21, 22, 23, 24, 25, 26, 27, 28, 29, 30, 31, 32, 33, 34, 35, 36, 37, 38, 39], [0.0, 0.0, 0.0, 0.0, 0.0, 0.0, 0.0, 0.0, 0.0, 0.0, 0.0, 0.0, 0.0, 0.0, 0.0, 0.0, 0.0, 0.0, 0.0, 0.0, 0.0, 0.0, 0.0, 0.0, 0.0, 0.0, 0.0, 0.0, 0.0, 0.0, 0.0, 0.0, 0.0, 0.0, 0.0, 0.0, 0.0, 0.0, 0.0, 0.0]): _vg.add([_i], _w, 'REPLACE')
_vg = ob_legs.vertex_groups.new(name='shin.l')
for _i, _w in zip([0, 1, 2, 3, 4, 5, 6, 7, 8, 9, 10, 11, 12, 13, 14, 15, 16, 17, 18, 19, 20, 21, 22, 23, 24, 25, 26, 27, 28, 29, 30, 31, 32, 33, 34, 35, 36, 37, 38, 39], [0.0, 0.0, 0.0, 0.0, 0.0, 0.0, 0.0, 0.0, 0.0, 0.0, 0.0, 0.0, 0.0, 0.0, 0.0, 0.0, 0.0, 0.0, 0.0, 0.0, 0.0, 0.0, 0.0, 0.0, 0.0, 0.0, 0.0, 0.0, 0.0, 0.0, 0.0, 0.0, 0.0, 0.0, 0.0, 0.0, 0.0, 0.0, 0.0, 0.0]): _vg.add([_i], _w, 'REPLACE')
_vg = ob_legs.vertex_groups.new(name='ankle.l')
for _i, _w in zip([16, 17, 18, 19, 28, 29, 30, 31, 32, 33, 34, 35, 36, 37, 38, 39], [0.0, 0.0, 0.0, 0.0, 0.0, 0.0, 0.0, 0.0, 0.0, 0.0, 0.0, 0.0, 0.0, 0.0, 0.0, 0.0]): _vg.add([_i], _w, 'REPLACE')
_vg = ob_legs.vertex_groups.new(name='toes.l')
for _i, _w in zip([17, 18, 19, 29, 30, 31, 32, 33, 34, 35, 36, 37, 38, 39], [0.0, 0.0, 0.0, 0.0, 4.86e-07, 2.259e-10, 0.0, 0.0, 6.956e-10, 3.868e-05, 0.0, 0.0, 0.0, 0.0]): _vg.add([_i], _w, 'REPLACE')
_m = ob_legs.modifiers.new('Mirror', 'MIRROR')
_m.use_mirror_merge = False
_m.mirror_object = ob_body
_m = ob_legs.modifiers.new('Armature', 'ARMATURE')
_m.object = ob_armature
ob_cube.parent = ob_armature
ob_cube.matrix_parent_inverse = Matrix(((1.0, -0.0, 0.0, -0.0), (-0.0, 1.0, -0.0, -0.0987), (0.0, -0.0, 1.0, -1.687), (-0.0, 0.0, -0.0, 1.0)))
ob_cube.location = (0.0, 0.04726, 2.505)
ob_cube.rotation_euler = (0.0, -0.0, -1.571)
ob_cube.scale = (0.2283, 0.2283, 0.2283)
_vg = ob_cube.vertex_groups.new(name='stomach')
_vg = ob_cube.vertex_groups.new(name='chest')
_vg = ob_cube.vertex_groups.new(name='head')
_vg = ob_cube.vertex_groups.new(name='hat')
_vg = ob_cube.vertex_groups.new(name='shoulder.l')
_vg = ob_cube.vertex_groups.new(name='uparm.l')
_vg = ob_cube.vertex_groups.new(name='forearm.l')
_vg = ob_cube.vertex_groups.new(name='hand.l')
_vg.add([0, 1, 2, 3, 4, 5, 6, 7, 8, 9], 1.0, 'REPLACE')
_vg = ob_cube.vertex_groups.new(name='shoulder.r')
_vg = ob_cube.vertex_groups.new(name='uparm.r')
_vg = ob_cube.vertex_groups.new(name='forearm.r')
_vg = ob_cube.vertex_groups.new(name='hand.r')
_vg.add([10, 11, 12, 13, 14, 15, 16, 17, 18, 19], 1.0, 'REPLACE')
_vg = ob_cube.vertex_groups.new(name='thigh.l')
_vg = ob_cube.vertex_groups.new(name='shin.l')
_vg = ob_cube.vertex_groups.new(name='ankle.l')
_vg = ob_cube.vertex_groups.new(name='toes.l')
_vg = ob_cube.vertex_groups.new(name='thigh.r')
_vg = ob_cube.vertex_groups.new(name='shin.r')
_vg = ob_cube.vertex_groups.new(name='ankle.r')
_vg = ob_cube.vertex_groups.new(name='toes.r')
_m = ob_cube.modifiers.new('Armature', 'ARMATURE')
_m.object = ob_armature
ob_armature.location = (0.0, 0.0987, 1.687)
ob_armature.hide_render = True
ob_armature.show_in_front = True
ob_cube_ignore.location = (-0.01152, 0.33, 2.365)
ob_camera.location = (7.054, -6.926, 4.958)
ob_camera.rotation_euler = (1.109, 0.0, 0.8149)
ob_camera.lock_rotations_4d = False
ob_camera.empty_display_type = 'ARROWS'
ob_camera.color = (0.0, 0.0, 0.0, 0.0)
ob_camera.display_type = 'WIRE'
ob_camera.lineart.crease_threshold = 0.0

# ---- collection membership
scene.collection.objects.link(ob_neck)
scene.collection.objects.link(ob_hat)
scene.collection.objects.link(ob_body)
scene.collection.objects.link(ob_hair1)
scene.collection.objects.link(ob_hair2)
scene.collection.objects.link(ob_face)
scene.collection.objects.link(ob_hair3)
scene.collection.objects.link(ob_cylinder)
scene.collection.objects.link(ob_legs)
scene.collection.objects.link(ob_cube)
scene.collection.objects.link(ob_armature)
scene.collection.objects.link(ob_cube_ignore)
col_collection.objects.link(ob_camera)

# ---- scene / render settings (as saved in the file)
scene.camera = ob_camera
scene.frame_start = 0; scene.frame_end = 12; scene.frame_set(9)
scene.render.engine = 'BLENDER_EEVEE_NEXT'
scene.view_settings.view_transform = 'Standard'
bpy.context.view_layer.update()
